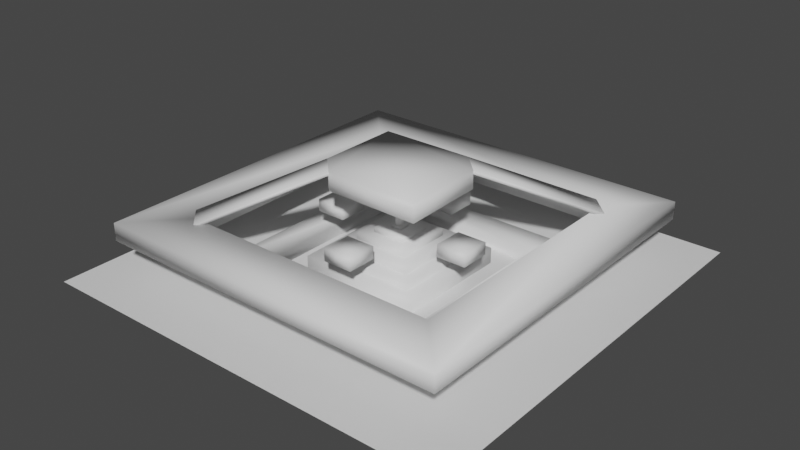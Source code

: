 # Source: PyramidRoomModel.blend  (saved by Blender 3.1.7; exported with 4.5.12 LTS)
import bpy
from mathutils import Matrix  # noqa: F401  (used for matrix-valued properties, if any)

bpy.ops.wm.read_factory_settings(use_empty=True)
scene = bpy.context.scene
scene.name = 'Scene'

# ---- collections
col_collection = bpy.data.collections.new('Collection'); scene.collection.children.link(col_collection)

# ---- materials (node trees are filled in below, after node groups)
mat_centrething = bpy.data.materials.new('CentreThing')
mat_centrething.use_transparent_shadow = False
mat_floor = bpy.data.materials.new('Floor')
mat_floor.use_transparent_shadow = False
mat_lava = bpy.data.materials.new('Lava')
mat_lava.use_transparent_shadow = False

# ---- material node trees
mat_centrething.use_nodes = True; mat_centrething.node_tree.nodes.clear()
_N = mat_centrething.node_tree.nodes; _L = mat_centrething.node_tree.links
n0 = _N.new('ShaderNodeBsdfPrincipled'); n0.name = 'Principled BSDF'; n0.location = (10, 300)
n0.distribution = 'GGX'
n0.subsurface_method = 'BURLEY'
n0.inputs[3].default_value = 1.45
n0.inputs[27].default_value = (0.0, 0.0, 0.0, 1.0)
n0.inputs[28].default_value = 1.0
n1 = _N.new('ShaderNodeOutputMaterial'); n1.name = 'Material Output'; n1.location = (300, 300)
_L.new(n0.outputs[0], n1.inputs[0])
n1.is_active_output = True
mat_floor.use_nodes = True; mat_floor.node_tree.nodes.clear()
_N = mat_floor.node_tree.nodes; _L = mat_floor.node_tree.links
n0 = _N.new('ShaderNodeBsdfPrincipled'); n0.name = 'Principled BSDF'; n0.location = (10, 300)
n0.distribution = 'GGX'
n0.subsurface_method = 'BURLEY'
n0.inputs[3].default_value = 1.45
n0.inputs[27].default_value = (0.0, 0.0, 0.0, 1.0)
n0.inputs[28].default_value = 1.0
n1 = _N.new('ShaderNodeOutputMaterial'); n1.name = 'Material Output'; n1.location = (300, 300)
_L.new(n0.outputs[0], n1.inputs[0])
n1.is_active_output = True
mat_lava.use_nodes = True; mat_lava.node_tree.nodes.clear()
_N = mat_lava.node_tree.nodes; _L = mat_lava.node_tree.links
n0 = _N.new('ShaderNodeBsdfPrincipled'); n0.name = 'Principled BSDF'; n0.location = (10, 300)
n0.distribution = 'GGX'
n0.subsurface_method = 'BURLEY'
n0.inputs[3].default_value = 1.45
n0.inputs[27].default_value = (0.0, 0.0, 0.0, 1.0)
n0.inputs[28].default_value = 1.0
n1 = _N.new('ShaderNodeOutputMaterial'); n1.name = 'Material Output'; n1.location = (300, 300)
_L.new(n0.outputs[0], n1.inputs[0])
n1.is_active_output = True

# ---- world
world_world = bpy.data.worlds.new('World'); scene.world = world_world
world_world.use_nodes = True; world_world.node_tree.nodes.clear()
_N = world_world.node_tree.nodes; _L = world_world.node_tree.links
n0 = _N.new('ShaderNodeOutputWorld'); n0.name = 'World Output'; n0.location = (300, 300)
n1 = _N.new('ShaderNodeBackground'); n1.name = 'Background'; n1.location = (10, 300)
n1.inputs[0].default_value = (0.05088, 0.05088, 0.05088, 1.0)
_L.new(n1.outputs[0], n0.inputs[0])
n0.is_active_output = True
world_world.color = (0.05088, 0.05088, 0.05088)
world_world.use_sun_shadow = False
world_world.sun_shadow_jitter_overblur = 0.0

# ---- meshes
me_mesh = bpy.data.meshes.new('Mesh')
me_mesh.from_pydata([(0.0, 1.131e-06, 25.64), (0.0, -1.131e-06, 39.52), (1.329, 1.088e-06, 25.9), (2.455, 9.656e-07, 26.65), (3.208, 7.821e-07, 27.78), (3.472, 5.656e-07, 29.11), (3.472, -5.656e-07, 36.05), (3.208, -7.821e-07, 37.38), (2.455, -9.656e-07, 38.51), (1.329, -1.088e-06, 39.26), (1.228, 0.5085, 25.9), (2.268, 0.9395, 26.65), (2.963, 1.228, 27.78), (3.208, 1.329, 29.11), (3.208, 1.329, 36.05), (2.963, 1.228, 37.38), (2.268, 0.9395, 38.51), (1.228, 0.5084, 39.26), (0.9395, 0.9395, 25.9), (1.736, 1.736, 26.65), (2.268, 2.268, 27.78), (2.455, 2.455, 29.11), (2.455, 2.455, 36.05), (2.268, 2.268, 37.38), (1.736, 1.736, 38.51), (0.9395, 0.9395, 39.26), (0.5085, 1.228, 25.9), (0.9395, 2.268, 26.65), (1.228, 2.963, 27.78), (1.329, 3.208, 29.11), (1.329, 3.208, 36.05), (1.228, 2.963, 37.38), (0.9395, 2.268, 38.51), (0.5085, 1.228, 39.26), (8.136e-17, 1.329, 25.9), (1.503e-16, 2.455, 26.65), (1.964e-16, 3.208, 27.78), (2.126e-16, 3.472, 29.11), (2.126e-16, 3.472, 36.05), (1.964e-16, 3.208, 37.38), (1.503e-16, 2.455, 38.51), (8.136e-17, 1.329, 39.26), (-0.5085, 1.228, 25.9), (-0.9395, 2.268, 26.65), (-1.228, 2.963, 27.78), (-1.329, 3.208, 29.11), (-1.329, 3.208, 36.05), (-1.228, 2.963, 37.38), (-0.9395, 2.268, 38.51), (-0.5085, 1.228, 39.26), (-0.9395, 0.9395, 25.9), (-1.736, 1.736, 26.65), (-2.268, 2.268, 27.78), (-2.455, 2.455, 29.11), (-2.455, 2.455, 36.05), (-2.268, 2.268, 37.38), (-1.736, 1.736, 38.51), (-0.9395, 0.9395, 39.26), (-1.228, 0.5085, 25.9), (-2.268, 0.9395, 26.65), (-2.963, 1.228, 27.78), (-3.208, 1.329, 29.11), (-3.208, 1.329, 36.05), (-2.963, 1.228, 37.38), (-2.268, 0.9395, 38.51), (-1.228, 0.5084, 39.26), (-1.329, 1.088e-06, 25.9), (-2.455, 9.656e-07, 26.65), (-3.208, 7.821e-07, 27.78), (-3.472, 5.656e-07, 29.11), (-3.472, -5.656e-07, 36.05), (-3.208, -7.821e-07, 37.38), (-2.455, -9.656e-07, 38.51), (-1.329, -1.088e-06, 39.26), (-1.228, -0.5084, 25.9), (-2.268, -0.9395, 26.65), (-2.963, -1.228, 27.78), (-3.208, -1.329, 29.11), (-3.208, -1.329, 36.05), (-2.963, -1.228, 37.38), (-2.268, -0.9395, 38.51), (-1.228, -0.5085, 39.26), (-0.9395, -0.9395, 25.9), (-1.736, -1.736, 26.65), (-2.268, -2.268, 27.78), (-2.455, -2.455, 29.11), (-2.455, -2.455, 36.05), (-2.268, -2.268, 37.38), (-1.736, -1.736, 38.51), (-0.9395, -0.9395, 39.26), (-0.5085, -1.228, 25.9), (-0.9395, -2.268, 26.65), (-1.228, -2.963, 27.78), (-1.329, -3.208, 29.11), (-1.329, -3.208, 36.05), (-1.228, -2.963, 37.38), (-0.9395, -2.268, 38.51), (-0.5085, -1.228, 39.26), (-2.441e-16, -1.329, 25.9), (-4.51e-16, -2.455, 26.65), (-5.892e-16, -3.208, 27.78), (-6.378e-16, -3.472, 29.11), (-6.378e-16, -3.472, 36.05), (-5.892e-16, -3.208, 37.38), (-4.51e-16, -2.455, 38.51), (-2.441e-16, -1.329, 39.26), (0.5085, -1.228, 25.9), (0.9395, -2.268, 26.65), (1.228, -2.963, 27.78), (1.329, -3.208, 29.11), (1.329, -3.208, 36.05), (1.228, -2.963, 37.38), (0.9395, -2.268, 38.51), (0.5085, -1.228, 39.26), (0.9395, -0.9395, 25.9), (1.736, -1.736, 26.65), (2.268, -2.268, 27.78), (2.455, -2.455, 29.11), (2.455, -2.455, 36.05), (2.268, -2.268, 37.38), (1.736, -1.736, 38.51), (0.9395, -0.9395, 39.26), (1.228, -0.5084, 25.9), (2.268, -0.9395, 26.65), (2.963, -1.228, 27.78), (3.208, -1.329, 29.11), (3.208, -1.329, 36.05), (2.963, -1.228, 37.38), (2.268, -0.9395, 38.51), (1.228, -0.5085, 39.26)], [], [(1, 129, 9, 17), (10, 11, 3, 2), (11, 12, 4, 3), (12, 13, 5, 4), (13, 14, 6, 5), (14, 15, 7, 6), (15, 16, 8, 7), (16, 17, 9, 8), (18, 19, 11, 10), (19, 20, 12, 11), (20, 21, 13, 12), (69, 70, 62, 61), (22, 23, 15, 14), (23, 24, 16, 15), (24, 25, 17, 16), (18, 10, 2, 0), (81, 1, 65, 73), (26, 27, 19, 18), (27, 28, 20, 19), (28, 29, 21, 20), (30, 22, 21, 29), (30, 31, 23, 22), (31, 32, 24, 23), (32, 33, 25, 24), (34, 35, 27, 26), (35, 36, 28, 27), (36, 37, 29, 28), (57, 1, 41, 49), (37, 38, 30, 29), (38, 39, 31, 30), (39, 40, 32, 31), (40, 41, 33, 32), (41, 1, 33), (42, 34, 0), (42, 43, 35, 34), (43, 44, 36, 35), (44, 45, 37, 36), (21, 22, 14, 13), (45, 46, 38, 37), (61, 62, 54, 53), (46, 47, 39, 38), (47, 48, 40, 39), (48, 49, 41, 40), (129, 1, 113, 121), (114, 106, 98, 0), (50, 51, 43, 42), (51, 52, 44, 43), (52, 53, 45, 44), (53, 54, 46, 45), (54, 55, 47, 46), (55, 56, 48, 47), (56, 57, 49, 48), (58, 59, 51, 50), (59, 60, 52, 51), (60, 61, 53, 52), (62, 63, 55, 54), (63, 64, 56, 55), (64, 65, 57, 56), (65, 1, 57), (2, 122, 114, 0), (66, 67, 59, 58), (67, 68, 60, 59), (68, 69, 61, 60), (70, 71, 63, 62), (71, 72, 64, 63), (72, 73, 65, 64), (58, 50, 42, 0), (74, 75, 67, 66), (75, 76, 68, 67), (76, 77, 69, 68), (78, 79, 71, 70), (79, 80, 72, 71), (80, 81, 73, 72), (82, 74, 0), (82, 83, 75, 74), (83, 84, 76, 75), (84, 85, 77, 76), (77, 78, 70, 69), (86, 87, 79, 78), (87, 88, 80, 79), (88, 89, 81, 80), (89, 1, 81), (34, 26, 18, 0), (90, 91, 83, 82), (91, 92, 84, 83), (92, 93, 85, 84), (93, 94, 86, 85), (94, 95, 87, 86), (95, 96, 88, 87), (96, 97, 89, 88), (74, 66, 58, 0), (98, 99, 91, 90), (99, 100, 92, 91), (100, 101, 93, 92), (102, 94, 93, 101), (5, 6, 126, 125), (102, 103, 95, 94), (103, 104, 96, 95), (104, 105, 97, 96), (105, 1, 89, 97), (106, 107, 99, 98), (107, 108, 100, 99), (108, 109, 101, 100), (109, 110, 102, 101), (85, 86, 78, 77), (110, 111, 103, 102), (111, 112, 104, 103), (112, 113, 105, 104), (113, 1, 105), (114, 115, 107, 106), (115, 116, 108, 107), (116, 117, 109, 108), (117, 118, 110, 109), (118, 119, 111, 110), (119, 120, 112, 111), (120, 121, 113, 112), (98, 90, 82, 0), (33, 1, 17, 25), (122, 123, 115, 114), (123, 124, 116, 115), (124, 125, 117, 116), (125, 126, 118, 117), (126, 127, 119, 118), (127, 128, 120, 119), (128, 129, 121, 120), (2, 3, 123, 122), (3, 4, 124, 123), (4, 5, 125, 124), (6, 7, 127, 126), (7, 8, 128, 127), (8, 9, 129, 128)])
me_mesh.polygons.foreach_set('use_smooth', [True] * 131)
_uv = me_mesh.uv_layers.new(name='UVW')
_uv.uv.foreach_set('vector', [0.3143, 0.1042, 0.3138, 0.1037, 0.314, 0.1035, 0.3143, 0.1035, 0.3058, 0.1872, 0.3065, 0.1871, 0.3065, 0.1876, 0.3058, 0.1875, 0.2994, 0.104, 0.2987, 0.1041, 0.2987, 0.1035, 0.2994, 0.1035, 0.2394, 0.1898, 0.2387, 0.1898, 0.2387, 0.1891, 0.2394, 0.1891, 0.3023, 0.3525, 0.3023, 0.3489, 0.303, 0.3489, 0.303, 0.3525, 0.2418, 0.1898, 0.2411, 0.1898, 0.2411, 0.1891, 0.2418, 0.1891, 0.2946, 0.1041, 0.2939, 0.104, 0.2939, 0.1035, 0.2946, 0.1035, 0.3077, 0.1886, 0.307, 0.1885, 0.307, 0.1882, 0.3077, 0.1881, 0.3095, 0.1036, 0.3102, 0.1035, 0.3102, 0.104, 0.3095, 0.1039, 0.271, 0.1875, 0.2717, 0.1874, 0.2717, 0.1881, 0.271, 0.188, 0.2406, 0.1898, 0.2399, 0.1898, 0.2399, 0.1891, 0.2406, 0.1891, 0.2716, 0.1622, 0.2716, 0.1658, 0.2709, 0.1658, 0.2709, 0.1622, 0.2685, 0.1663, 0.2692, 0.1663, 0.2692, 0.167, 0.2685, 0.167, 0.2693, 0.1899, 0.2686, 0.1898, 0.2686, 0.1893, 0.2693, 0.1892, 0.3042, 0.104, 0.3035, 0.1039, 0.3035, 0.1036, 0.3042, 0.1035, 0.3122, 0.1878, 0.312, 0.1878, 0.3117, 0.1876, 0.3122, 0.1871, 0.3122, 0.1883, 0.3122, 0.189, 0.3117, 0.1885, 0.312, 0.1884, 0.3029, 0.1875, 0.3022, 0.1876, 0.3022, 0.1871, 0.3029, 0.1872, 0.301, 0.1872, 0.3017, 0.1871, 0.3017, 0.1878, 0.301, 0.1877, 0.2662, 0.1893, 0.2669, 0.1892, 0.2669, 0.1899, 0.2662, 0.1899, 0.2685, 0.1622, 0.2692, 0.1622, 0.2692, 0.1658, 0.2685, 0.1658, 0.2657, 0.1899, 0.265, 0.1899, 0.265, 0.1893, 0.2657, 0.1892, 0.2986, 0.1882, 0.2993, 0.1883, 0.2993, 0.1888, 0.2986, 0.1889, 0.3101, 0.1896, 0.3094, 0.1895, 0.3094, 0.1892, 0.3101, 0.1891, 0.3023, 0.1036, 0.303, 0.1035, 0.303, 0.104, 0.3023, 0.1039, 0.2981, 0.1877, 0.2974, 0.1878, 0.2974, 0.1871, 0.2981, 0.1872, 0.2526, 0.1898, 0.2519, 0.1898, 0.2519, 0.1891, 0.2526, 0.1891, 0.2579, 0.1896, 0.2584, 0.1891, 0.2584, 0.1898, 0.2581, 0.1897, 0.3023, 0.3443, 0.3023, 0.3406, 0.303, 0.3406, 0.303, 0.3443, 0.2609, 0.1899, 0.2602, 0.1899, 0.2602, 0.1893, 0.2609, 0.1892, 0.2704, 0.1693, 0.2697, 0.1692, 0.2697, 0.1687, 0.2704, 0.1686, 0.3089, 0.1876, 0.3082, 0.1875, 0.3082, 0.1872, 0.3089, 0.1871, 0.3136, 0.1898, 0.3129, 0.1896, 0.3136, 0.1895, 0.3157, 0.189, 0.3155, 0.189, 0.3157, 0.1883, 0.3058, 0.1882, 0.3065, 0.1881, 0.3065, 0.1886, 0.3058, 0.1885, 0.2974, 0.1883, 0.2981, 0.1882, 0.2981, 0.1889, 0.2974, 0.1888, 0.237, 0.1898, 0.2363, 0.1898, 0.2363, 0.1891, 0.237, 0.1891, 0.3566, 0.3442, 0.3566, 0.3406, 0.3573, 0.3406, 0.3573, 0.3442, 0.2709, 0.1617, 0.2709, 0.158, 0.2716, 0.158, 0.2716, 0.1617, 0.3558, 0.1878, 0.3558, 0.1841, 0.3565, 0.1841, 0.3565, 0.1878, 0.2478, 0.1898, 0.2471, 0.1898, 0.2471, 0.1891, 0.2478, 0.1891, 0.2697, 0.1663, 0.2704, 0.1664, 0.2704, 0.1669, 0.2697, 0.1669, 0.3089, 0.1886, 0.3082, 0.1885, 0.3082, 0.1882, 0.3089, 0.1881, 0.3132, 0.1883, 0.3132, 0.189, 0.3127, 0.1885, 0.313, 0.1884, 0.2662, 0.1834, 0.2665, 0.1832, 0.2667, 0.1832, 0.2667, 0.1839, 0.307, 0.1892, 0.3077, 0.1891, 0.3077, 0.1896, 0.307, 0.1895, 0.301, 0.1883, 0.3017, 0.1882, 0.3017, 0.1889, 0.301, 0.1888, 0.2466, 0.1898, 0.2459, 0.1898, 0.2459, 0.1891, 0.2466, 0.1891, 0.2673, 0.1617, 0.2673, 0.158, 0.268, 0.158, 0.268, 0.1617, 0.2562, 0.1898, 0.2555, 0.1898, 0.2555, 0.1891, 0.2562, 0.1891, 0.3005, 0.1878, 0.2998, 0.1877, 0.2998, 0.1872, 0.3005, 0.1871, 0.3113, 0.104, 0.3106, 0.1039, 0.3106, 0.1036, 0.3113, 0.1035, 0.3071, 0.1036, 0.3078, 0.1035, 0.3078, 0.104, 0.3071, 0.1039, 0.3017, 0.19, 0.301, 0.19, 0.301, 0.1894, 0.3017, 0.1895, 0.259, 0.1893, 0.2597, 0.1892, 0.2597, 0.1899, 0.259, 0.1899, 0.2538, 0.1898, 0.2531, 0.1898, 0.2531, 0.1891, 0.2538, 0.1891, 0.2993, 0.19, 0.2986, 0.19, 0.2986, 0.1895, 0.2993, 0.1894, 0.3041, 0.1896, 0.3034, 0.1895, 0.3034, 0.1892, 0.3041, 0.1891, 0.3124, 0.1898, 0.3117, 0.1896, 0.3124, 0.1895, 0.3118, 0.1037, 0.3121, 0.1035, 0.3123, 0.1035, 0.3123, 0.1042, 0.3046, 0.1882, 0.3053, 0.1881, 0.3053, 0.1886, 0.3046, 0.1885, 0.2993, 0.1877, 0.2986, 0.1878, 0.2986, 0.1871, 0.2993, 0.1872, 0.2442, 0.1898, 0.2435, 0.1898, 0.2435, 0.1891, 0.2442, 0.1891, 0.2673, 0.1687, 0.268, 0.1687, 0.268, 0.1694, 0.2673, 0.1694, 0.2709, 0.1686, 0.2716, 0.1687, 0.2716, 0.1692, 0.2709, 0.1693, 0.3077, 0.1876, 0.307, 0.1875, 0.307, 0.1872, 0.3077, 0.1871, 0.3128, 0.1037, 0.3131, 0.1035, 0.3133, 0.1035, 0.3133, 0.1042, 0.3101, 0.1875, 0.3094, 0.1876, 0.3094, 0.1871, 0.3101, 0.1872, 0.2982, 0.104, 0.2975, 0.1041, 0.2975, 0.1035, 0.2982, 0.1035, 0.2638, 0.1893, 0.2645, 0.1892, 0.2645, 0.1899, 0.2638, 0.1899, 0.249, 0.1898, 0.2483, 0.1898, 0.2483, 0.1891, 0.249, 0.1891, 0.2705, 0.1899, 0.2698, 0.1898, 0.2698, 0.1893, 0.2705, 0.1892, 0.3066, 0.104, 0.3059, 0.1039, 0.3059, 0.1036, 0.3066, 0.1035, 0.3148, 0.1035, 0.3151, 0.1035, 0.3151, 0.1042, 0.3053, 0.1895, 0.3046, 0.1896, 0.3046, 0.1891, 0.3053, 0.1892, 0.3011, 0.1035, 0.3018, 0.1035, 0.3018, 0.1041, 0.3011, 0.104, 0.2495, 0.1891, 0.2502, 0.1891, 0.2502, 0.1898, 0.2495, 0.1898, 0.3573, 0.3364, 0.3573, 0.3401, 0.3566, 0.3401, 0.3566, 0.3364, 0.255, 0.1898, 0.2543, 0.1898, 0.2543, 0.1891, 0.255, 0.1891, 0.3005, 0.1889, 0.2998, 0.1888, 0.2998, 0.1883, 0.3005, 0.1882, 0.3112, 0.1886, 0.3105, 0.1885, 0.3105, 0.1882, 0.3112, 0.1881, 0.3147, 0.189, 0.315, 0.1883, 0.315, 0.189, 0.3127, 0.1873, 0.313, 0.1871, 0.3132, 0.1871, 0.3132, 0.1878, 0.3047, 0.1036, 0.3054, 0.1035, 0.3054, 0.104, 0.3047, 0.1039, 0.2958, 0.104, 0.2951, 0.1041, 0.2951, 0.1035, 0.2958, 0.1035, 0.2423, 0.1891, 0.243, 0.1891, 0.243, 0.1898, 0.2423, 0.1898, 0.2673, 0.1658, 0.2673, 0.1622, 0.268, 0.1622, 0.268, 0.1658, 0.268, 0.167, 0.2673, 0.167, 0.2673, 0.1663, 0.268, 0.1663, 0.2704, 0.1681, 0.2697, 0.1681, 0.2697, 0.1676, 0.2704, 0.1675, 0.3053, 0.1876, 0.3046, 0.1875, 0.3046, 0.1872, 0.3053, 0.1871, 0.2662, 0.1822, 0.2665, 0.182, 0.2667, 0.182, 0.2667, 0.1827, 0.3034, 0.1882, 0.3041, 0.1881, 0.3041, 0.1886, 0.3034, 0.1885, 0.2981, 0.19, 0.2974, 0.19, 0.2974, 0.1894, 0.2981, 0.1895, 0.2375, 0.1891, 0.2382, 0.1891, 0.2382, 0.1898, 0.2375, 0.1898, 0.3023, 0.3448, 0.303, 0.3448, 0.303, 0.3484, 0.3023, 0.3484, 0.2685, 0.1617, 0.2685, 0.158, 0.2692, 0.158, 0.2692, 0.1617, 0.2346, 0.1898, 0.2339, 0.1898, 0.2339, 0.1891, 0.2346, 0.1891, 0.2716, 0.1681, 0.2709, 0.1681, 0.2709, 0.1676, 0.2716, 0.1675, 0.3089, 0.1896, 0.3082, 0.1895, 0.3082, 0.1892, 0.3089, 0.1891, 0.3147, 0.1876, 0.3152, 0.1871, 0.3152, 0.1878, 0.3149, 0.1878, 0.3083, 0.1036, 0.309, 0.1035, 0.309, 0.104, 0.3083, 0.1039, 0.2999, 0.1035, 0.3006, 0.1035, 0.3006, 0.1041, 0.2999, 0.104, 0.2351, 0.1891, 0.2358, 0.1891, 0.2358, 0.1898, 0.2351, 0.1898, 0.2697, 0.1617, 0.2697, 0.158, 0.2704, 0.158, 0.2704, 0.1617, 0.3562, 0.2096, 0.3562, 0.206, 0.3569, 0.206, 0.3569, 0.2096, 0.2574, 0.1898, 0.2567, 0.1898, 0.2567, 0.1891, 0.2574, 0.1891, 0.2709, 0.1663, 0.2716, 0.1664, 0.2716, 0.1669, 0.2709, 0.1669, 0.3065, 0.1896, 0.3058, 0.1895, 0.3058, 0.1892, 0.3065, 0.1891, 0.3148, 0.1898, 0.3141, 0.1896, 0.3148, 0.1895, 0.3029, 0.1895, 0.3022, 0.1896, 0.3022, 0.1891, 0.3029, 0.1892, 0.2717, 0.1898, 0.271, 0.1899, 0.271, 0.1892, 0.2717, 0.1893, 0.2454, 0.1898, 0.2447, 0.1898, 0.2447, 0.1891, 0.2454, 0.1891, 0.2697, 0.1658, 0.2697, 0.1622, 0.2704, 0.1622, 0.2704, 0.1658, 0.2673, 0.1675, 0.268, 0.1675, 0.268, 0.1682, 0.2673, 0.1682, 0.2685, 0.1686, 0.2692, 0.1687, 0.2692, 0.1692, 0.2685, 0.1693, 0.3112, 0.1876, 0.3105, 0.1875, 0.3105, 0.1872, 0.3112, 0.1871, 0.3137, 0.1873, 0.3139, 0.1871, 0.3142, 0.1871, 0.3142, 0.1878, 0.3142, 0.1883, 0.3142, 0.189, 0.3137, 0.1885, 0.3139, 0.1884, 0.3029, 0.1885, 0.3022, 0.1886, 0.3022, 0.1881, 0.3029, 0.1882, 0.2998, 0.1895, 0.3005, 0.1894, 0.3005, 0.19, 0.2998, 0.19, 0.2621, 0.1899, 0.2614, 0.1899, 0.2614, 0.1892, 0.2621, 0.1893, 0.3023, 0.3566, 0.3023, 0.353, 0.303, 0.353, 0.303, 0.3566, 0.2681, 0.1899, 0.2674, 0.1899, 0.2674, 0.1893, 0.2681, 0.1892, 0.2685, 0.1675, 0.2692, 0.1676, 0.2692, 0.1681, 0.2685, 0.1681, 0.3101, 0.1886, 0.3094, 0.1885, 0.3094, 0.1882, 0.3101, 0.1881, 0.3034, 0.1872, 0.3041, 0.1871, 0.3041, 0.1876, 0.3034, 0.1875, 0.297, 0.104, 0.2963, 0.1041, 0.2963, 0.1035, 0.297, 0.1035, 0.2514, 0.1898, 0.2507, 0.1898, 0.2507, 0.1891, 0.2514, 0.1891, 0.2633, 0.1899, 0.2626, 0.1899, 0.2626, 0.1893, 0.2633, 0.1892, 0.2698, 0.1874, 0.2705, 0.1875, 0.2705, 0.188, 0.2698, 0.1881, 0.3112, 0.1896, 0.3105, 0.1895, 0.3105, 0.1892, 0.3112, 0.1891])
me_mesh.materials.append(mat_centrething)
me_mesh.use_remesh_fix_poles = True
me_mesh.use_remesh_preserve_attributes = False
me_mesh.use_mirror_vertex_groups = False
me_mesh.update()
me_mesh.normals_split_custom_set([tuple(v) for v in zip(*[iter([8.366e-07, 0.0, 1.0, 0.3531, -0.1463, 0.9241, 0.3822, -9.323e-07, 0.9241, 0.3531, 0.1463, 0.9241, 0.3531, 0.1463, -0.9241, 0.6528, 0.2704, -0.7076, 0.7066, 1.712e-07, -0.7076, 0.3822, 6.657e-07, -0.9241, 0.6528, 0.2704, -0.7076, 0.8534, 0.3535, -0.3832, 0.9237, 3.406e-08, -0.3832, 0.7066, 1.712e-07, -0.7076, 0.8534, 0.3535, -0.3832, 0.9194, 0.3808, -0.098, 0.9952, -3.424e-08, -0.098, 0.9237, 3.406e-08, -0.3832, 0.9194, 0.3808, -0.098, 0.9194, 0.3808, 0.09795, 0.9952, -1.403e-07, 0.098, 0.9952, -3.424e-08, -0.098, 0.9194, 0.3808, 0.09795, 0.8534, 0.3535, 0.3832, 0.9237, -9.236e-07, 0.3832, 0.9952, -1.403e-07, 0.098, 0.8534, 0.3535, 0.3832, 0.6528, 0.2704, 0.7076, 0.7066, -1.628e-06, 0.7076, 0.9237, -9.236e-07, 0.3832, 0.6528, 0.2704, 0.7076, 0.3531, 0.1463, 0.9241, 0.3822, -9.323e-07, 0.9241, 0.7066, -1.628e-06, 0.7076, 0.2703, 0.2703, -0.9241, 0.4996, 0.4996, -0.7076, 0.6528, 0.2704, -0.7076, 0.3531, 0.1463, -0.9241, 0.4996, 0.4996, -0.7076, 0.6531, 0.6531, -0.3832, 0.8534, 0.3535, -0.3832, 0.6528, 0.2704, -0.7076, 0.6531, 0.6531, -0.3832, 0.7037, 0.7037, -0.09805, 0.9194, 0.3808, -0.098, 0.8534, 0.3535, -0.3832, -0.9952, -1.498e-07, -0.098, -0.9952, 5.601e-08, 0.098, -0.9194, 0.3808, 0.09789, -0.9194, 0.3808, -0.098, 0.7037, 0.7037, 0.098, 0.6531, 0.6531, 0.3832, 0.8534, 0.3535, 0.3832, 0.9194, 0.3808, 0.09795, 0.6531, 0.6531, 0.3832, 0.4996, 0.4996, 0.7076, 0.6528, 0.2704, 0.7076, 0.8534, 0.3535, 0.3832, 0.4996, 0.4996, 0.7076, 0.2702, 0.2702, 0.9241, 0.3531, 0.1463, 0.9241, 0.6528, 0.2704, 0.7076, 0.2703, 0.2703, -0.9241, 0.3531, 0.1463, -0.9241, 0.3822, 6.657e-07, -0.9241, 9.976e-07, -5.355e-07, -1.0, -0.3531, -0.1463, 0.9241, 8.366e-07, 0.0, 1.0, -0.3531, 0.1463, 0.9241, -0.3822, -3.433e-06, 0.9241, 0.1463, 0.3531, -0.9241, 0.2704, 0.6528, -0.7076, 0.4996, 0.4996, -0.7076, 0.2703, 0.2703, -0.9241, 0.2704, 0.6528, -0.7076, 0.3535, 0.8534, -0.3832, 0.6531, 0.6531, -0.3832, 0.4996, 0.4996, -0.7076, 0.3535, 0.8534, -0.3832, 0.3808, 0.9194, -0.09805, 0.7037, 0.7037, -0.09805, 0.6531, 0.6531, -0.3832, 0.3808, 0.9194, 0.09789, 0.7037, 0.7037, 0.098, 0.7037, 0.7037, -0.09805, 0.3808, 0.9194, -0.09805, 0.3808, 0.9194, 0.09789, 0.3535, 0.8534, 0.3832, 0.6531, 0.6531, 0.3832, 0.7037, 0.7037, 0.098, 0.3535, 0.8534, 0.3832, 0.2704, 0.6528, 0.7076, 0.4996, 0.4996, 0.7076, 0.6531, 0.6531, 0.3832, 0.2704, 0.6528, 0.7076, 0.1463, 0.3531, 0.9241, 0.2702, 0.2702, 0.9241, 0.4996, 0.4996, 0.7076, 5.972e-06, 0.3822, -0.9241, 1.057e-06, 0.7066, -0.7076, 0.2704, 0.6528, -0.7076, 0.1463, 0.3531, -0.9241, 1.057e-06, 0.7066, -0.7076, 1.465e-07, 0.9237, -0.3832, 0.3535, 0.8534, -0.3832, 0.2704, 0.6528, -0.7076, 1.465e-07, 0.9237, -0.3832, 1.43e-08, 0.9952, -0.09805, 0.3808, 0.9194, -0.09805, 0.3535, 0.8534, -0.3832, -0.2703, 0.2703, 0.9241, 8.366e-07, 0.0, 1.0, -7.431e-06, 0.3822, 0.9241, -0.1463, 0.3531, 0.9241, 1.43e-08, 0.9952, -0.09805, -5.718e-08, 0.9952, 0.098, 0.3808, 0.9194, 0.09789, 0.3808, 0.9194, -0.09805, -5.718e-08, 0.9952, 0.098, 7.579e-08, 0.9237, 0.3832, 0.3535, 0.8534, 0.3832, 0.3808, 0.9194, 0.09789, 7.579e-08, 0.9237, 0.3832, 6.161e-07, 0.7066, 0.7076, 0.2704, 0.6528, 0.7076, 0.3535, 0.8534, 0.3832, 6.161e-07, 0.7066, 0.7076, -7.431e-06, 0.3822, 0.9241, 0.1463, 0.3531, 0.9241, 0.2704, 0.6528, 0.7076, -7.431e-06, 0.3822, 0.9241, 8.366e-07, 0.0, 1.0, 0.1463, 0.3531, 0.9241, -0.1463, 0.3531, -0.9241, 5.972e-06, 0.3822, -0.9241, 9.976e-07, -5.355e-07, -1.0, -0.1463, 0.3531, -0.9241, -0.2704, 0.6528, -0.7076, 1.057e-06, 0.7066, -0.7076, 5.972e-06, 0.3822, -0.9241, -0.2704, 0.6528, -0.7076, -0.3535, 0.8534, -0.3832, 1.465e-07, 0.9237, -0.3832, 1.057e-06, 0.7066, -0.7076, -0.3535, 0.8534, -0.3832, -0.3808, 0.9194, -0.09789, 1.43e-08, 0.9952, -0.09805, 1.465e-07, 0.9237, -0.3832, 0.7037, 0.7037, -0.09805, 0.7037, 0.7037, 0.098, 0.9194, 0.3808, 0.09795, 0.9194, 0.3808, -0.098, -0.3808, 0.9194, -0.09789, -0.3808, 0.9194, 0.098, -5.718e-08, 0.9952, 0.098, 1.43e-08, 0.9952, -0.09805, -0.9194, 0.3808, -0.098, -0.9194, 0.3808, 0.09789, -0.7037, 0.7037, 0.09789, -0.7037, 0.7037, -0.0981, -0.3808, 0.9194, 0.098, -0.3535, 0.8534, 0.3832, 7.579e-08, 0.9237, 0.3832, -5.718e-08, 0.9952, 0.098, -0.3535, 0.8534, 0.3832, -0.2704, 0.6528, 0.7076, 6.161e-07, 0.7066, 0.7076, 7.579e-08, 0.9237, 0.3832, -0.2704, 0.6528, 0.7076, -0.1463, 0.3531, 0.9241, -7.431e-06, 0.3822, 0.9241, 6.161e-07, 0.7066, 0.7076, 0.3531, -0.1463, 0.9241, 8.366e-07, 0.0, 1.0, 0.1463, -0.3531, 0.9241, 0.2702, -0.2702, 0.9241, 0.2703, -0.2703, -0.9241, 0.1463, -0.3531, -0.9241, -5.482e-07, -0.3822, -0.9241, 9.976e-07, -5.355e-07, -1.0, -0.2702, 0.2702, -0.9241, -0.4996, 0.4996, -0.7076, -0.2704, 0.6528, -0.7076, -0.1463, 0.3531, -0.9241, -0.4996, 0.4996, -0.7076, -0.6531, 0.6531, -0.3832, -0.3535, 0.8534, -0.3832, -0.2704, 0.6528, -0.7076, -0.6531, 0.6531, -0.3832, -0.7037, 0.7037, -0.0981, -0.3808, 0.9194, -0.09789, -0.3535, 0.8534, -0.3832, -0.7037, 0.7037, -0.0981, -0.7037, 0.7037, 0.09789, -0.3808, 0.9194, 0.098, -0.3808, 0.9194, -0.09789, -0.7037, 0.7037, 0.09789, -0.6531, 0.6531, 0.3832, -0.3535, 0.8534, 0.3832, -0.3808, 0.9194, 0.098, -0.6531, 0.6531, 0.3832, -0.4996, 0.4996, 0.7076, -0.2704, 0.6528, 0.7076, -0.3535, 0.8534, 0.3832, -0.4996, 0.4996, 0.7076, -0.2703, 0.2703, 0.9241, -0.1463, 0.3531, 0.9241, -0.2704, 0.6528, 0.7076, -0.3531, 0.1463, -0.9241, -0.6528, 0.2704, -0.7076, -0.4996, 0.4996, -0.7076, -0.2702, 0.2702, -0.9241, -0.6528, 0.2704, -0.7076, -0.8534, 0.3535, -0.3832, -0.6531, 0.6531, -0.3832, -0.4996, 0.4996, -0.7076, -0.8534, 0.3535, -0.3832, -0.9194, 0.3808, -0.098, -0.7037, 0.7037, -0.0981, -0.6531, 0.6531, -0.3832, -0.9194, 0.3808, 0.09789, -0.8534, 0.3535, 0.3832, -0.6531, 0.6531, 0.3832, -0.7037, 0.7037, 0.09789, -0.8534, 0.3535, 0.3832, -0.6528, 0.2704, 0.7076, -0.4996, 0.4996, 0.7076, -0.6531, 0.6531, 0.3832, -0.6528, 0.2704, 0.7076, -0.3531, 0.1463, 0.9241, -0.2703, 0.2703, 0.9241, -0.4996, 0.4996, 0.7076, -0.3531, 0.1463, 0.9241, 8.366e-07, 0.0, 1.0, -0.2703, 0.2703, 0.9241, 0.3822, 6.657e-07, -0.9241, 0.3531, -0.1463, -0.9241, 0.2703, -0.2703, -0.9241, 9.976e-07, -5.355e-07, -1.0, -0.3822, -2.174e-06, -0.9241, -0.7066, 6.682e-07, -0.7076, -0.6528, 0.2704, -0.7076, -0.3531, 0.1463, -0.9241, -0.7066, 6.682e-07, -0.7076, -0.9237, 1.799e-07, -0.3832, -0.8534, 0.3535, -0.3832, -0.6528, 0.2704, -0.7076, -0.9237, 1.799e-07, -0.3832, -0.9952, -1.498e-07, -0.098, -0.9194, 0.3808, -0.098, -0.8534, 0.3535, -0.3832, -0.9952, 5.601e-08, 0.098, -0.9237, 2.487e-07, 0.3832, -0.8534, 0.3535, 0.3832, -0.9194, 0.3808, 0.09789, -0.9237, 2.487e-07, 0.3832, -0.7066, 6.966e-07, 0.7076, -0.6528, 0.2704, 0.7076, -0.8534, 0.3535, 0.3832, -0.7066, 6.966e-07, 0.7076, -0.3822, -3.433e-06, 0.9241, -0.3531, 0.1463, 0.9241, -0.6528, 0.2704, 0.7076, -0.3531, 0.1463, -0.9241, -0.2702, 0.2702, -0.9241, -0.1463, 0.3531, -0.9241, 9.976e-07, -5.355e-07, -1.0, -0.3531, -0.1463, -0.9241, -0.6528, -0.2704, -0.7076, -0.7066, 6.682e-07, -0.7076, -0.3822, -2.174e-06, -0.9241, -0.6528, -0.2704, -0.7076, -0.8534, -0.3535, -0.3832, -0.9237, 1.799e-07, -0.3832, -0.7066, 6.682e-07, -0.7076, -0.8534, -0.3535, -0.3832, -0.9194, -0.3808, -0.09795, -0.9952, -1.498e-07, -0.098, -0.9237, 1.799e-07, -0.3832, -0.9194, -0.3808, 0.09789, -0.8534, -0.3535, 0.3832, -0.9237, 2.487e-07, 0.3832, -0.9952, 5.601e-08, 0.098, -0.8534, -0.3535, 0.3832, -0.6528, -0.2704, 0.7076, -0.7066, 6.966e-07, 0.7076, -0.9237, 2.487e-07, 0.3832, -0.6528, -0.2704, 0.7076, -0.3531, -0.1463, 0.9241, -0.3822, -3.433e-06, 0.9241, -0.7066, 6.966e-07, 0.7076, -0.2703, -0.2703, -0.9241, -0.3531, -0.1463, -0.9241, 9.976e-07, -5.355e-07, -1.0, -0.2703, -0.2703, -0.9241, -0.4996, -0.4996, -0.7076, -0.6528, -0.2704, -0.7076, -0.3531, -0.1463, -0.9241, -0.4996, -0.4996, -0.7076, -0.6531, -0.6531, -0.3832, -0.8534, -0.3535, -0.3832, -0.6528, -0.2704, -0.7076, -0.6531, -0.6531, -0.3832, -0.7037, -0.7037, -0.09795, -0.9194, -0.3808, -0.09795, -0.8534, -0.3535, -0.3832, -0.9194, -0.3808, -0.09795, -0.9194, -0.3808, 0.09789, -0.9952, 5.601e-08, 0.098, -0.9952, -1.498e-07, -0.098, -0.7037, -0.7037, 0.09805, -0.6531, -0.6531, 0.3832, -0.8534, -0.3535, 0.3832, -0.9194, -0.3808, 0.09789, -0.6531, -0.6531, 0.3832, -0.4996, -0.4996, 0.7076, -0.6528, -0.2704, 0.7076, -0.8534, -0.3535, 0.3832, -0.4996, -0.4996, 0.7076, -0.2703, -0.2703, 0.9241, -0.3531, -0.1463, 0.9241, -0.6528, -0.2704, 0.7076, -0.2703, -0.2703, 0.9241, 8.366e-07, 0.0, 1.0, -0.3531, -0.1463, 0.9241, 5.972e-06, 0.3822, -0.9241, 0.1463, 0.3531, -0.9241, 0.2703, 0.2703, -0.9241, 9.976e-07, -5.355e-07, -1.0, -0.1463, -0.3531, -0.9241, -0.2704, -0.6528, -0.7076, -0.4996, -0.4996, -0.7076, -0.2703, -0.2703, -0.9241, -0.2704, -0.6528, -0.7076, -0.3535, -0.8534, -0.3832, -0.6531, -0.6531, -0.3832, -0.4996, -0.4996, -0.7076, -0.3535, -0.8534, -0.3832, -0.3808, -0.9194, -0.09795, -0.7037, -0.7037, -0.09795, -0.6531, -0.6531, -0.3832, -0.3808, -0.9194, -0.09795, -0.3808, -0.9194, 0.09789, -0.7037, -0.7037, 0.09805, -0.7037, -0.7037, -0.09795, -0.3808, -0.9194, 0.09789, -0.3535, -0.8534, 0.3832, -0.6531, -0.6531, 0.3832, -0.7037, -0.7037, 0.09805, -0.3535, -0.8534, 0.3832, -0.2704, -0.6528, 0.7076, -0.4996, -0.4996, 0.7076, -0.6531, -0.6531, 0.3832, -0.2704, -0.6528, 0.7076, -0.1463, -0.3531, 0.9241, -0.2703, -0.2703, 0.9241, -0.4996, -0.4996, 0.7076, -0.3531, -0.1463, -0.9241, -0.3822, -2.174e-06, -0.9241, -0.3531, 0.1463, -0.9241, 9.976e-07, -5.355e-07, -1.0, -5.482e-07, -0.3822, -0.9241, -1.405e-06, -0.7066, -0.7076, -0.2704, -0.6528, -0.7076, -0.1463, -0.3531, -0.9241, -1.405e-06, -0.7066, -0.7076, -5.178e-07, -0.9237, -0.3832, -0.3535, -0.8534, -0.3832, -0.2704, -0.6528, -0.7076, -5.178e-07, -0.9237, -0.3832, -6.038e-08, -0.9952, -0.098, -0.3808, -0.9194, -0.09795, -0.3535, -0.8534, -0.3832, -6.394e-08, -0.9952, 0.09805, -0.3808, -0.9194, 0.09789, -0.3808, -0.9194, -0.09795, -6.038e-08, -0.9952, -0.098, 0.9952, -3.424e-08, -0.098, 0.9952, -1.403e-07, 0.098, 0.9194, -0.3808, 0.09789, 0.9194, -0.3808, -0.098, -6.394e-08, -0.9952, 0.09805, -2.122e-07, -0.9237, 0.3832, -0.3535, -0.8534, 0.3832, -0.3808, -0.9194, 0.09789, -2.122e-07, -0.9237, 0.3832, -6.112e-07, -0.7066, 0.7076, -0.2704, -0.6528, 0.7076, -0.3535, -0.8534, 0.3832, -6.112e-07, -0.7066, 0.7076, -9.008e-06, -0.3822, 0.9241, -0.1463, -0.3531, 0.9241, -0.2704, -0.6528, 0.7076, -9.008e-06, -0.3822, 0.9241, 8.366e-07, 0.0, 1.0, -0.2703, -0.2703, 0.9241, -0.1463, -0.3531, 0.9241, 0.1463, -0.3531, -0.9241, 0.2704, -0.6528, -0.7076, -1.405e-06, -0.7066, -0.7076, -5.482e-07, -0.3822, -0.9241, 0.2704, -0.6528, -0.7076, 0.3535, -0.8534, -0.3832, -5.178e-07, -0.9237, -0.3832, -1.405e-06, -0.7066, -0.7076, 0.3535, -0.8534, -0.3832, 0.3808, -0.9194, -0.09789, -6.038e-08, -0.9952, -0.098, -5.178e-07, -0.9237, -0.3832, 0.3808, -0.9194, -0.09789, 0.3808, -0.9194, 0.09805, -6.394e-08, -0.9952, 0.09805, -6.038e-08, -0.9952, -0.098, -0.7037, -0.7037, -0.09795, -0.7037, -0.7037, 0.09805, -0.9194, -0.3808, 0.09789, -0.9194, -0.3808, -0.09795, 0.3808, -0.9194, 0.09805, 0.3535, -0.8534, 0.3832, -2.122e-07, -0.9237, 0.3832, -6.394e-08, -0.9952, 0.09805, 0.3535, -0.8534, 0.3832, 0.2704, -0.6528, 0.7076, -6.112e-07, -0.7066, 0.7076, -2.122e-07, -0.9237, 0.3832, 0.2704, -0.6528, 0.7076, 0.1463, -0.3531, 0.9241, -9.008e-06, -0.3822, 0.9241, -6.112e-07, -0.7066, 0.7076, 0.1463, -0.3531, 0.9241, 8.366e-07, 0.0, 1.0, -9.008e-06, -0.3822, 0.9241, 0.2703, -0.2703, -0.9241, 0.4996, -0.4996, -0.7076, 0.2704, -0.6528, -0.7076, 0.1463, -0.3531, -0.9241, 0.4996, -0.4996, -0.7076, 0.6531, -0.6531, -0.3832, 0.3535, -0.8534, -0.3832, 0.2704, -0.6528, -0.7076, 0.6531, -0.6531, -0.3832, 0.7037, -0.7037, -0.098, 0.3808, -0.9194, -0.09789, 0.3535, -0.8534, -0.3832, 0.7037, -0.7037, -0.098, 0.7037, -0.7037, 0.09805, 0.3808, -0.9194, 0.09805, 0.3808, -0.9194, -0.09789, 0.7037, -0.7037, 0.09805, 0.6531, -0.6531, 0.3832, 0.3535, -0.8534, 0.3832, 0.3808, -0.9194, 0.09805, 0.6531, -0.6531, 0.3832, 0.4996, -0.4996, 0.7076, 0.2704, -0.6528, 0.7076, 0.3535, -0.8534, 0.3832, 0.4996, -0.4996, 0.7076, 0.2702, -0.2702, 0.9241, 0.1463, -0.3531, 0.9241, 0.2704, -0.6528, 0.7076, -5.482e-07, -0.3822, -0.9241, -0.1463, -0.3531, -0.9241, -0.2703, -0.2703, -0.9241, 9.976e-07, -5.355e-07, -1.0, 0.1463, 0.3531, 0.9241, 8.366e-07, 0.0, 1.0, 0.3531, 0.1463, 0.9241, 0.2702, 0.2702, 0.9241, 0.3531, -0.1463, -0.9241, 0.6528, -0.2704, -0.7076, 0.4996, -0.4996, -0.7076, 0.2703, -0.2703, -0.9241, 0.6528, -0.2704, -0.7076, 0.8534, -0.3535, -0.3832, 0.6531, -0.6531, -0.3832, 0.4996, -0.4996, -0.7076, 0.8534, -0.3535, -0.3832, 0.9194, -0.3808, -0.098, 0.7037, -0.7037, -0.098, 0.6531, -0.6531, -0.3832, 0.9194, -0.3808, -0.098, 0.9194, -0.3808, 0.09789, 0.7037, -0.7037, 0.09805, 0.7037, -0.7037, -0.098, 0.9194, -0.3808, 0.09789, 0.8534, -0.3535, 0.3832, 0.6531, -0.6531, 0.3832, 0.7037, -0.7037, 0.09805, 0.8534, -0.3535, 0.3832, 0.6528, -0.2704, 0.7076, 0.4996, -0.4996, 0.7076, 0.6531, -0.6531, 0.3832, 0.6528, -0.2704, 0.7076, 0.3531, -0.1463, 0.9241, 0.2702, -0.2702, 0.9241, 0.4996, -0.4996, 0.7076, 0.3822, 6.657e-07, -0.9241, 0.7066, 1.712e-07, -0.7076, 0.6528, -0.2704, -0.7076, 0.3531, -0.1463, -0.9241, 0.7066, 1.712e-07, -0.7076, 0.9237, 3.406e-08, -0.3832, 0.8534, -0.3535, -0.3832, 0.6528, -0.2704, -0.7076, 0.9237, 3.406e-08, -0.3832, 0.9952, -3.424e-08, -0.098, 0.9194, -0.3808, -0.098, 0.8534, -0.3535, -0.3832, 0.9952, -1.403e-07, 0.098, 0.9237, -9.236e-07, 0.3832, 0.8534, -0.3535, 0.3832, 0.9194, -0.3808, 0.09789, 0.9237, -9.236e-07, 0.3832, 0.7066, -1.628e-06, 0.7076, 0.6528, -0.2704, 0.7076, 0.8534, -0.3535, 0.3832, 0.7066, -1.628e-06, 0.7076, 0.3822, -9.323e-07, 0.9241, 0.3531, -0.1463, 0.9241, 0.6528, -0.2704, 0.7076])] * 3)])
me_mesh_001 = bpy.data.meshes.new('Mesh.001')
me_mesh_001.from_pydata([(28.24, 43.53, 73.3), (29.51, 44.8, 75.67), (45.94, 25.84, 73.3), (47.2, 27.1, 75.67), (118.4, 94.83, 34.92), (119.7, 96.09, 37.29), (100.7, 112.5, 34.92), (102.0, 113.8, 37.29)], [], [(2, 3, 1, 0), (4, 5, 3, 2), (6, 7, 5, 4), (0, 1, 7, 6), (3, 5, 7, 1), (4, 2, 0, 6)])
me_mesh_001.polygons.foreach_set('use_smooth', [True] * 6)
_uv = me_mesh_001.uv_layers.new(name='UVW')
_uv.uv.foreach_set('vector', [0.1084, 0.3487, 0.1099, 0.3487, 0.1099, 0.3611, 0.1084, 0.3611, 0.3865, 0.1592, 0.3879, 0.1588, 0.3879, 0.2121, 0.3865, 0.2125, 0.1065, 0.3487, 0.1079, 0.3487, 0.1079, 0.3611, 0.1065, 0.3611, 0.3879, 0.1583, 0.3865, 0.1579, 0.3865, 0.1047, 0.3879, 0.1051, 0.2182, 0.3939, 0.2182, 0.3406, 0.2306, 0.3409, 0.2306, 0.3942, 0.2311, 0.3942, 0.2311, 0.3409, 0.2435, 0.3406, 0.2435, 0.3939])
me_mesh_001.materials.append(mat_floor)
me_mesh_001.use_remesh_fix_poles = True
me_mesh_001.use_remesh_preserve_attributes = False
me_mesh_001.use_mirror_vertex_groups = False
me_mesh_001.update()
me_mesh_001.normals_split_custom_set([tuple(v) for v in zip(*[iter([-0.1707, -0.959, -0.2265, 0.2528, -0.5748, 0.7783, -0.5785, 0.2725, 0.7689, -0.9611, -0.154, -0.2293, 0.5785, -0.2725, -0.7689, 0.9611, 0.154, 0.2293, 0.2528, -0.5748, 0.7783, -0.1707, -0.959, -0.2265, -0.2528, 0.5748, -0.7783, 0.1707, 0.959, 0.2265, 0.9611, 0.154, 0.2293, 0.5785, -0.2725, -0.7689, -0.9611, -0.154, -0.2293, -0.5785, 0.2725, 0.7689, 0.1707, 0.959, 0.2265, -0.2528, 0.5748, -0.7783, 0.2528, -0.5748, 0.7783, 0.9611, 0.154, 0.2293, 0.1707, 0.959, 0.2265, -0.5785, 0.2725, 0.7689, 0.5785, -0.2725, -0.7689, -0.1707, -0.959, -0.2265, -0.9611, -0.154, -0.2293, -0.2528, 0.5748, -0.7783])] * 3)])
me_mesh_002 = bpy.data.meshes.new('Mesh.002')
me_mesh_002.from_pydata([(-126.0, -101.1, 31.23), (-127.4, -102.5, 33.45), (-108.3, -118.8, 31.23), (-109.7, -120.2, 33.45), (-30.62, -41.36, 73.53), (-32.02, -42.75, 75.75), (-48.32, -23.67, 73.53), (-49.71, -25.06, 75.75)], [], [(2, 3, 1, 0), (4, 5, 3, 2), (6, 7, 5, 4), (0, 1, 7, 6), (3, 5, 7, 1), (4, 2, 0, 6)])
me_mesh_002.polygons.foreach_set('use_smooth', [True] * 6)
_uv = me_mesh_002.uv_layers.new(name='UVW')
_uv.uv.foreach_set('vector', [0.3651, 0.3237, 0.3637, 0.3237, 0.3637, 0.3113, 0.3651, 0.3113, 0.386, 0.2228, 0.3846, 0.2223, 0.3846, 0.164, 0.386, 0.1645, 0.3637, 0.3242, 0.3651, 0.3242, 0.3651, 0.3366, 0.3637, 0.3366, 0.3846, 0.1052, 0.386, 0.1047, 0.386, 0.163, 0.3846, 0.1635, 0.389, 0.2381, 0.389, 0.2964, 0.3766, 0.2964, 0.3766, 0.2381, 0.3766, 0.3552, 0.3766, 0.2969, 0.389, 0.2969, 0.389, 0.3552])
me_mesh_002.materials.append(mat_floor)
me_mesh_002.use_remesh_fix_poles = True
me_mesh_002.use_remesh_preserve_attributes = False
me_mesh_002.use_mirror_vertex_groups = False
me_mesh_002.update()
me_mesh_002.normals_split_custom_set([tuple(v) for v in zip(*[iter([0.2883, -0.5572, -0.7788, -0.1728, -0.9653, 0.1959, -0.9654, -0.1716, 0.1961, -0.5575, 0.2898, -0.778, 0.9654, 0.1716, -0.1961, 0.5575, -0.2898, 0.778, -0.1728, -0.9653, 0.1959, 0.2883, -0.5572, -0.7788, 0.1728, 0.9653, -0.1959, -0.2883, 0.5572, 0.7788, 0.5575, -0.2898, 0.778, 0.9654, 0.1716, -0.1961, -0.5575, 0.2898, -0.778, -0.9654, -0.1716, 0.1961, -0.2883, 0.5572, 0.7788, 0.1728, 0.9653, -0.1959, -0.1728, -0.9653, 0.1959, 0.5575, -0.2898, 0.778, -0.2883, 0.5572, 0.7788, -0.9654, -0.1716, 0.1961, 0.9654, 0.1716, -0.1961, 0.2883, -0.5572, -0.7788, -0.5575, 0.2898, -0.778, 0.1728, 0.9653, -0.1959])] * 3)])
me_mesh_003 = bpy.data.meshes.new('Mesh.003')
me_mesh_003.from_pydata([(-13.31, -69.23, 19.85), (-13.31, -69.23, 30.35), (11.71, -69.23, 19.85), (11.71, -69.23, 30.35), (11.71, -44.01, 19.85), (11.71, -44.01, 30.35), (-13.31, -44.01, 19.85), (-13.31, -44.01, 30.35)], [], [(2, 3, 1, 0), (4, 5, 3, 2), (6, 7, 5, 4), (0, 1, 7, 6), (3, 5, 7, 1), (4, 2, 0, 6)])
me_mesh_003.polygons.foreach_set('use_smooth', [True] * 6)
_uv = me_mesh_003.uv_layers.new(name='UVW')
_uv.uv.foreach_set('vector', [0.3618, 0.3646, 0.3618, 0.3702, 0.3485, 0.3702, 0.3485, 0.3646, 0.1097, 0.3757, 0.1041, 0.3757, 0.1041, 0.3624, 0.1097, 0.3624, 0.08002, 0.3645, 0.08002, 0.37, 0.0668, 0.37, 0.0668, 0.3645, 0.05471, 0.3584, 0.06026, 0.3584, 0.06026, 0.3717, 0.05471, 0.3717, 0.05351, 0.3571, 0.05351, 0.3704, 0.04028, 0.3704, 0.04028, 0.3571, 0.2032, 0.3553, 0.2165, 0.3553, 0.2165, 0.3685, 0.2032, 0.3685])
me_mesh_003.materials.append(mat_floor)
me_mesh_003.use_remesh_fix_poles = True
me_mesh_003.use_remesh_preserve_attributes = False
me_mesh_003.use_mirror_vertex_groups = False
me_mesh_003.update()
me_mesh_003.normals_split_custom_set([tuple(v) for v in zip(*[iter([0.5774, -0.5773, -0.5774, 0.5774, -0.5774, 0.5773, -0.5774, -0.5774, 0.5773, -0.5774, -0.5773, -0.5774, 0.5774, 0.5774, -0.5773, 0.5774, 0.5773, 0.5774, 0.5774, -0.5774, 0.5773, 0.5774, -0.5773, -0.5774, -0.5774, 0.5774, -0.5773, -0.5774, 0.5773, 0.5774, 0.5774, 0.5773, 0.5774, 0.5774, 0.5774, -0.5773, -0.5774, -0.5773, -0.5774, -0.5774, -0.5774, 0.5773, -0.5774, 0.5773, 0.5774, -0.5774, 0.5774, -0.5773, 0.5774, -0.5774, 0.5773, 0.5774, 0.5773, 0.5774, -0.5774, 0.5773, 0.5774, -0.5774, -0.5774, 0.5773, 0.5774, 0.5774, -0.5773, 0.5774, -0.5773, -0.5774, -0.5774, -0.5773, -0.5774, -0.5774, 0.5774, -0.5773])] * 3)])
me_mesh_004 = bpy.data.meshes.new('Mesh.004')
me_mesh_004.from_pydata([(-13.31, 48.3, 19.85), (-13.31, 48.3, 30.35), (11.71, 48.3, 19.85), (11.71, 48.3, 30.35), (11.71, 73.51, 19.85), (11.71, 73.51, 30.35), (-13.31, 73.51, 19.85), (-13.31, 73.51, 30.35)], [], [(2, 3, 1, 0), (4, 5, 3, 2), (6, 7, 5, 4), (0, 1, 7, 6), (3, 5, 7, 1), (4, 2, 0, 6)])
me_mesh_004.polygons.foreach_set('use_smooth', [True] * 6)
_uv = me_mesh_004.uv_layers.new(name='UVW')
_uv.uv.foreach_set('vector', [0.1384, 0.3651, 0.1384, 0.3706, 0.1252, 0.3706, 0.1252, 0.3651, 0.08013, 0.3584, 0.08013, 0.364, 0.0668, 0.364, 0.0668, 0.3584, 0.3695, 0.2123, 0.3695, 0.2179, 0.3562, 0.2179, 0.3562, 0.2123, 0.0663, 0.3717, 0.06075, 0.3717, 0.06075, 0.3584, 0.0663, 0.3584, 0.1894, 0.3553, 0.2027, 0.3553, 0.2027, 0.3685, 0.1894, 0.3685, 0.3562, 0.2244, 0.3696, 0.2244, 0.3696, 0.2376, 0.3562, 0.2376])
me_mesh_004.materials.append(mat_floor)
me_mesh_004.use_remesh_fix_poles = True
me_mesh_004.use_remesh_preserve_attributes = False
me_mesh_004.use_mirror_vertex_groups = False
me_mesh_004.update()
me_mesh_004.normals_split_custom_set([tuple(v) for v in zip(*[iter([0.5774, -0.5773, -0.5774, 0.5774, -0.5774, 0.5773, -0.5774, -0.5774, 0.5773, -0.5774, -0.5773, -0.5774, 0.5774, 0.5774, -0.5774, 0.5774, 0.5774, 0.5774, 0.5774, -0.5774, 0.5773, 0.5774, -0.5773, -0.5774, -0.5774, 0.5774, -0.5774, -0.5774, 0.5774, 0.5774, 0.5774, 0.5774, 0.5774, 0.5774, 0.5774, -0.5774, -0.5774, -0.5773, -0.5774, -0.5774, -0.5774, 0.5773, -0.5774, 0.5774, 0.5774, -0.5774, 0.5774, -0.5774, 0.5774, -0.5774, 0.5773, 0.5774, 0.5774, 0.5774, -0.5774, 0.5774, 0.5774, -0.5774, -0.5774, 0.5773, 0.5774, 0.5774, -0.5774, 0.5774, -0.5773, -0.5774, -0.5774, -0.5773, -0.5774, -0.5774, 0.5774, -0.5774])] * 3)])
me_mesh_005 = bpy.data.meshes.new('Mesh.005')
me_mesh_005.from_pydata([(-72.29, -12.39, 19.85), (-72.29, -12.39, 30.35), (-47.27, -12.39, 19.85), (-47.27, -12.39, 30.35), (-47.27, 12.83, 19.85), (-47.27, 12.83, 30.35), (-72.29, 12.83, 19.85), (-72.29, 12.83, 30.35)], [], [(2, 3, 1, 0), (4, 5, 3, 2), (6, 7, 5, 4), (0, 1, 7, 6), (3, 5, 7, 1), (4, 2, 0, 6)])
me_mesh_005.polygons.foreach_set('use_smooth', [True] * 6)
_uv = me_mesh_005.uv_layers.new(name='UVW')
_uv.uv.foreach_set('vector', [0.3562, 0.2239, 0.3562, 0.2183, 0.3695, 0.2183, 0.3695, 0.2239, 0.3701, 0.2243, 0.3756, 0.2243, 0.3756, 0.2376, 0.3701, 0.2376, 0.1247, 0.3651, 0.1247, 0.3706, 0.1115, 0.3706, 0.1115, 0.3651, 0.09808, 0.3624, 0.1036, 0.3624, 0.1036, 0.3757, 0.09808, 0.3757, 0.1617, 0.3553, 0.1751, 0.3553, 0.1751, 0.3685, 0.1617, 0.3685, 0.01264, 0.3571, 0.02597, 0.3571, 0.02597, 0.3703, 0.01264, 0.3703])
me_mesh_005.materials.append(mat_floor)
me_mesh_005.use_remesh_fix_poles = True
me_mesh_005.use_remesh_preserve_attributes = False
me_mesh_005.use_mirror_vertex_groups = False
me_mesh_005.update()
me_mesh_005.normals_split_custom_set([tuple(v) for v in zip(*[iter([0.5774, -0.5774, -0.5774, 0.5774, -0.5774, 0.5774, -0.5774, -0.5774, 0.5774, -0.5774, -0.5774, -0.5774, 0.5774, 0.5774, -0.5774, 0.5774, 0.5774, 0.5774, 0.5774, -0.5774, 0.5774, 0.5774, -0.5774, -0.5774, -0.5774, 0.5774, -0.5774, -0.5774, 0.5774, 0.5774, 0.5774, 0.5774, 0.5774, 0.5774, 0.5774, -0.5774, -0.5774, -0.5774, -0.5774, -0.5774, -0.5774, 0.5774, -0.5774, 0.5774, 0.5774, -0.5774, 0.5774, -0.5774, 0.5774, -0.5774, 0.5774, 0.5774, 0.5774, 0.5774, -0.5774, 0.5774, 0.5774, -0.5774, -0.5774, 0.5774, 0.5774, 0.5774, -0.5774, 0.5774, -0.5774, -0.5774, -0.5774, -0.5774, -0.5774, -0.5774, 0.5774, -0.5774])] * 3)])
me_mesh_006 = bpy.data.meshes.new('Mesh.006')
me_mesh_006.from_pydata([(45.42, -12.39, 19.85), (45.42, -12.39, 30.35), (70.44, -12.39, 19.85), (70.44, -12.39, 30.35), (70.44, 12.83, 19.85), (70.44, 12.83, 30.35), (45.42, 12.83, 19.85), (45.42, 12.83, 30.35)], [], [(2, 3, 1, 0), (4, 5, 3, 2), (6, 7, 5, 4), (0, 1, 7, 6), (3, 5, 7, 1), (4, 2, 0, 6)])
me_mesh_006.polygons.foreach_set('use_smooth', [True] * 6)
_uv = me_mesh_006.uv_layers.new(name='UVW')
_uv.uv.foreach_set('vector', [0.3097, 0.3683, 0.3097, 0.3628, 0.323, 0.3628, 0.323, 0.3683, 0.08062, 0.3584, 0.08617, 0.3584, 0.08617, 0.3717, 0.08062, 0.3717, 0.3367, 0.3628, 0.3367, 0.3683, 0.3235, 0.3683, 0.3235, 0.3628, 0.3037, 0.3628, 0.3093, 0.3628, 0.3093, 0.3761, 0.3037, 0.3761, 0.1756, 0.3553, 0.1889, 0.3553, 0.1889, 0.3685, 0.1756, 0.3685, 0.02646, 0.3571, 0.03979, 0.3571, 0.03979, 0.3703, 0.02646, 0.3703])
me_mesh_006.materials.append(mat_floor)
me_mesh_006.use_remesh_fix_poles = True
me_mesh_006.use_remesh_preserve_attributes = False
me_mesh_006.use_mirror_vertex_groups = False
me_mesh_006.update()
me_mesh_006.normals_split_custom_set([tuple(v) for v in zip(*[iter([0.5774, -0.5774, -0.5774, 0.5774, -0.5774, 0.5774, -0.5774, -0.5774, 0.5774, -0.5774, -0.5774, -0.5774, 0.5774, 0.5774, -0.5774, 0.5774, 0.5774, 0.5774, 0.5774, -0.5774, 0.5774, 0.5774, -0.5774, -0.5774, -0.5774, 0.5774, -0.5774, -0.5774, 0.5774, 0.5774, 0.5774, 0.5774, 0.5774, 0.5774, 0.5774, -0.5774, -0.5774, -0.5774, -0.5774, -0.5774, -0.5774, 0.5774, -0.5774, 0.5774, 0.5774, -0.5774, 0.5774, -0.5774, 0.5774, -0.5774, 0.5774, 0.5774, 0.5774, 0.5774, -0.5774, 0.5774, 0.5774, -0.5774, -0.5774, 0.5774, 0.5774, 0.5774, -0.5774, 0.5774, -0.5774, -0.5774, -0.5774, -0.5774, -0.5774, -0.5774, 0.5774, -0.5774])] * 3)])
me_mesh_007 = bpy.data.meshes.new('Mesh.007')
me_mesh_007.from_pydata([(-4.793, -4.439, 24.95), (-4.793, -4.439, 27.45), (4.527, -4.439, 24.95), (4.527, -4.439, 27.45), (4.527, 4.881, 24.95), (4.527, 4.881, 27.45), (-4.793, 4.881, 24.95), (-4.793, 4.881, 27.45)], [], [(2, 3, 1, 0), (4, 5, 3, 2), (6, 7, 5, 4), (0, 1, 7, 6), (3, 5, 7, 1), (4, 2, 0, 6)])
me_mesh_007.polygons.foreach_set('use_smooth', [True] * 6)
_uv = me_mesh_007.uv_layers.new(name='UVW')
_uv.uv.foreach_set('vector', [0.2644, 0.1887, 0.2644, 0.1874, 0.2693, 0.1874, 0.2693, 0.1887, 0.2657, 0.1869, 0.2644, 0.1869, 0.2644, 0.182, 0.2657, 0.182, 0.2712, 0.1856, 0.2712, 0.1869, 0.2662, 0.1869, 0.2662, 0.1856, 0.2639, 0.1874, 0.2639, 0.1887, 0.259, 0.1887, 0.259, 0.1874, 0.259, 0.1869, 0.259, 0.182, 0.2639, 0.182, 0.2639, 0.1869, 0.3558, 0.1836, 0.3558, 0.1787, 0.3607, 0.1787, 0.3607, 0.1836])
me_mesh_007.materials.append(mat_floor)
me_mesh_007.use_remesh_fix_poles = True
me_mesh_007.use_remesh_preserve_attributes = False
me_mesh_007.use_mirror_vertex_groups = False
me_mesh_007.update()
me_mesh_007.normals_split_custom_set([tuple(v) for v in zip(*[iter([0.5774, -0.5774, -0.5774, 0.5774, -0.5774, 0.5774, -0.5774, -0.5774, 0.5774, -0.5774, -0.5774, -0.5774, 0.5774, 0.5774, -0.5774, 0.5774, 0.5774, 0.5774, 0.5774, -0.5774, 0.5774, 0.5774, -0.5774, -0.5774, -0.5774, 0.5774, -0.5774, -0.5774, 0.5774, 0.5774, 0.5774, 0.5774, 0.5774, 0.5774, 0.5774, -0.5774, -0.5774, -0.5774, -0.5774, -0.5774, -0.5774, 0.5774, -0.5774, 0.5774, 0.5774, -0.5774, 0.5774, -0.5774, 0.5774, -0.5774, 0.5774, 0.5774, 0.5774, 0.5774, -0.5774, 0.5774, 0.5774, -0.5774, -0.5774, 0.5774, 0.5774, 0.5774, -0.5774, 0.5774, -0.5774, -0.5774, -0.5774, -0.5774, -0.5774, -0.5774, 0.5774, -0.5774])] * 3)])
me_mesh_008 = bpy.data.meshes.new('Mesh.008')
me_mesh_008.from_pydata([(-14.11, -13.76, 17.54), (-14.11, -13.76, 25.04), (13.85, -13.76, 17.54), (13.85, -13.76, 25.04), (13.85, 14.2, 17.54), (13.85, 14.2, 25.04), (-14.11, 14.2, 17.54), (-14.11, 14.2, 25.04)], [], [(2, 3, 1, 0), (4, 5, 3, 2), (6, 7, 5, 4), (0, 1, 7, 6), (3, 5, 7, 1), (4, 2, 0, 6)])
me_mesh_008.polygons.foreach_set('use_smooth', [True] * 6)
_uv = me_mesh_008.uv_layers.new(name='UVW')
_uv.uv.foreach_set('vector', [0.244, 0.3697, 0.244, 0.3658, 0.2588, 0.3658, 0.2588, 0.3697, 0.3097, 0.3728, 0.3097, 0.3688, 0.3245, 0.3688, 0.3245, 0.3728, 0.3562, 0.1907, 0.3602, 0.1907, 0.3602, 0.2055, 0.3562, 0.2055, 0.2673, 0.17, 0.2713, 0.17, 0.2713, 0.1848, 0.2673, 0.1848, 0.1465, 0.3701, 0.1465, 0.3553, 0.1612, 0.3553, 0.1612, 0.3701, 0.3485, 0.3641, 0.3485, 0.3493, 0.3633, 0.3493, 0.3633, 0.3641])
me_mesh_008.materials.append(mat_floor)
me_mesh_008.use_remesh_fix_poles = True
me_mesh_008.use_remesh_preserve_attributes = False
me_mesh_008.use_mirror_vertex_groups = False
me_mesh_008.update()
me_mesh_008.normals_split_custom_set([tuple(v) for v in zip(*[iter([0.5774, -0.5774, -0.5774, 0.5774, -0.5774, 0.5774, -0.5774, -0.5774, 0.5774, -0.5774, -0.5774, -0.5774, 0.5774, 0.5774, -0.5774, 0.5774, 0.5774, 0.5774, 0.5774, -0.5774, 0.5774, 0.5774, -0.5774, -0.5774, -0.5774, 0.5774, -0.5774, -0.5774, 0.5774, 0.5774, 0.5774, 0.5774, 0.5774, 0.5774, 0.5774, -0.5774, -0.5774, -0.5774, -0.5774, -0.5774, -0.5774, 0.5774, -0.5774, 0.5774, 0.5774, -0.5774, 0.5774, -0.5774, 0.5774, -0.5774, 0.5774, 0.5774, 0.5774, 0.5774, -0.5774, 0.5774, 0.5774, -0.5774, -0.5774, 0.5774, 0.5774, 0.5774, -0.5774, 0.5774, -0.5774, -0.5774, -0.5774, -0.5774, -0.5774, -0.5774, 0.5774, -0.5774])] * 3)])
me_mesh_009 = bpy.data.meshes.new('Mesh.009')
me_mesh_009.from_pydata([(-23.43, -23.08, 8.844), (-23.43, -23.08, 21.34), (23.17, -23.08, 8.844), (23.17, -23.08, 21.34), (23.17, 23.52, 8.844), (23.17, 23.52, 21.34), (-23.43, 23.52, 8.844), (-23.43, 23.52, 21.34)], [], [(2, 3, 1, 0), (4, 5, 3, 2), (6, 7, 5, 4), (0, 1, 7, 6), (3, 5, 7, 1), (4, 2, 0, 6)])
me_mesh_009.polygons.foreach_set('use_smooth', [True] * 6)
_uv = me_mesh_009.uv_layers.new(name='UVW')
_uv.uv.foreach_set('vector', [0.3632, 0.336, 0.3566, 0.336, 0.3566, 0.3113, 0.3632, 0.3113, 0.2723, 0.1898, 0.2723, 0.1832, 0.2969, 0.1832, 0.2969, 0.1898, 0.3487, 0.1767, 0.3421, 0.1767, 0.3421, 0.1521, 0.3487, 0.1521, 0.2585, 0.182, 0.2585, 0.1886, 0.2339, 0.1886, 0.2339, 0.182, 0.2687, 0.3653, 0.244, 0.3653, 0.244, 0.3406, 0.2687, 0.3406, 0.2723, 0.1827, 0.2723, 0.158, 0.2969, 0.158, 0.2969, 0.1827])
me_mesh_009.materials.append(mat_floor)
me_mesh_009.use_remesh_fix_poles = True
me_mesh_009.use_remesh_preserve_attributes = False
me_mesh_009.use_mirror_vertex_groups = False
me_mesh_009.update()
me_mesh_009.normals_split_custom_set([tuple(v) for v in zip(*[iter([0.5774, -0.5774, -0.5774, 0.5774, -0.5774, 0.5774, -0.5774, -0.5774, 0.5774, -0.5774, -0.5774, -0.5774, 0.5774, 0.5774, -0.5774, 0.5774, 0.5774, 0.5774, 0.5774, -0.5774, 0.5774, 0.5774, -0.5774, -0.5774, -0.5774, 0.5774, -0.5774, -0.5774, 0.5774, 0.5774, 0.5774, 0.5774, 0.5774, 0.5774, 0.5774, -0.5774, -0.5774, -0.5774, -0.5774, -0.5774, -0.5774, 0.5774, -0.5774, 0.5774, 0.5774, -0.5774, 0.5774, -0.5774, 0.5774, -0.5774, 0.5774, 0.5774, 0.5774, 0.5774, -0.5774, 0.5774, 0.5774, -0.5774, -0.5774, 0.5774, 0.5774, 0.5774, -0.5774, 0.5774, -0.5774, -0.5774, -0.5774, -0.5774, -0.5774, -0.5774, 0.5774, -0.5774])] * 3)])
me_mesh_011 = bpy.data.meshes.new('Mesh.011')
me_mesh_011.from_pydata([(-32.75, -32.4, -1.546), (-32.75, -32.4, 15.95), (32.49, -32.4, -1.546), (32.49, -32.4, 15.95), (32.49, 32.84, -1.546), (32.49, 32.84, 15.95), (-32.75, 32.84, -1.546), (-32.75, 32.84, 15.95)], [], [(2, 3, 1, 0), (4, 5, 3, 2), (6, 7, 5, 4), (0, 1, 7, 6), (3, 5, 7, 1), (4, 2, 0, 6)])
me_mesh_011.polygons.foreach_set('use_smooth', [True] * 6)
_uv = me_mesh_011.uv_layers.new(name='UVW')
_uv.uv.foreach_set('vector', [0.1115, 0.3646, 0.1115, 0.3553, 0.146, 0.3553, 0.146, 0.3646, 0.3479, 0.3623, 0.3387, 0.3623, 0.3387, 0.3278, 0.3479, 0.3278, 0.0892, 0.3487, 0.0892, 0.3579, 0.05471, 0.3579, 0.05471, 0.3487, 0.3416, 0.1866, 0.3324, 0.1866, 0.3324, 0.1521, 0.3416, 0.1521, 0.3037, 0.3623, 0.3037, 0.3278, 0.3382, 0.3278, 0.3382, 0.3623, 0.2974, 0.1866, 0.2974, 0.1521, 0.3319, 0.1521, 0.3319, 0.1866])
me_mesh_011.materials.append(mat_floor)
me_mesh_011.use_remesh_fix_poles = True
me_mesh_011.use_remesh_preserve_attributes = False
me_mesh_011.use_mirror_vertex_groups = False
me_mesh_011.update()
me_mesh_011.normals_split_custom_set([tuple(v) for v in zip(*[iter([0.5774, -0.5774, -0.5774, 0.5774, -0.5774, 0.5774, -0.5774, -0.5774, 0.5774, -0.5774, -0.5774, -0.5774, 0.5774, 0.5774, -0.5774, 0.5774, 0.5774, 0.5774, 0.5774, -0.5774, 0.5774, 0.5774, -0.5774, -0.5774, -0.5774, 0.5774, -0.5774, -0.5774, 0.5774, 0.5774, 0.5774, 0.5774, 0.5774, 0.5774, 0.5774, -0.5774, -0.5774, -0.5774, -0.5774, -0.5774, -0.5774, 0.5774, -0.5774, 0.5774, 0.5774, -0.5774, 0.5774, -0.5774, 0.5774, -0.5774, 0.5774, 0.5774, 0.5774, 0.5774, -0.5774, 0.5774, 0.5774, -0.5774, -0.5774, 0.5774, 0.5774, 0.5774, -0.5774, 0.5774, -0.5774, -0.5774, -0.5774, -0.5774, -0.5774, -0.5774, 0.5774, -0.5774])] * 3)])
me_mesh_012 = bpy.data.meshes.new('Mesh.012')
me_mesh_012.from_pydata([(-42.07, -41.72, -13.89), (-42.07, -41.72, 8.606), (41.81, -41.72, -13.89), (41.81, -41.72, 8.606), (41.81, 42.16, -13.89), (41.81, 42.16, 8.606), (-42.07, 42.16, -13.89), (-42.07, 42.16, 8.606)], [], [(2, 3, 1, 0), (4, 5, 3, 2), (6, 7, 5, 4), (0, 1, 7, 6), (3, 5, 7, 1), (4, 2, 0, 6)])
me_mesh_012.polygons.foreach_set('use_smooth', [True] * 6)
_uv = me_mesh_012.uv_layers.new(name='UVW')
_uv.uv.foreach_set('vector', [0.01214, 0.393, 0.0002472, 0.393, 0.0002472, 0.3487, 0.01214, 0.3487, 0.3761, 0.3887, 0.3642, 0.3887, 0.3642, 0.3444, 0.3761, 0.3444, 0.2816, 0.3406, 0.2935, 0.3406, 0.2935, 0.385, 0.2816, 0.385, 0.2811, 0.385, 0.2692, 0.385, 0.2692, 0.3406, 0.2811, 0.3406, 0.3037, 0.3273, 0.3037, 0.283, 0.348, 0.283, 0.348, 0.3273, 0.3037, 0.2825, 0.3037, 0.2381, 0.348, 0.2381, 0.348, 0.2825])
me_mesh_012.materials.append(mat_floor)
me_mesh_012.use_remesh_fix_poles = True
me_mesh_012.use_remesh_preserve_attributes = False
me_mesh_012.use_mirror_vertex_groups = False
me_mesh_012.update()
me_mesh_012.normals_split_custom_set([tuple(v) for v in zip(*[iter([0.5774, -0.5774, -0.5774, 0.5774, -0.5774, 0.5774, -0.5774, -0.5774, 0.5774, -0.5774, -0.5774, -0.5774, 0.5774, 0.5774, -0.5774, 0.5774, 0.5774, 0.5774, 0.5774, -0.5774, 0.5774, 0.5774, -0.5774, -0.5774, -0.5774, 0.5774, -0.5774, -0.5774, 0.5774, 0.5774, 0.5774, 0.5774, 0.5774, 0.5774, 0.5774, -0.5774, -0.5774, -0.5774, -0.5774, -0.5774, -0.5774, 0.5774, -0.5774, 0.5774, 0.5774, -0.5774, 0.5774, -0.5774, 0.5774, -0.5774, 0.5774, 0.5774, 0.5774, 0.5774, -0.5774, 0.5774, 0.5774, -0.5774, -0.5774, 0.5774, 0.5774, 0.5774, -0.5774, 0.5774, -0.5774, -0.5774, -0.5774, -0.5774, -0.5774, -0.5774, 0.5774, -0.5774])] * 3)])
me_mesh_013 = bpy.data.meshes.new('Mesh.013')
me_mesh_013.from_pydata([(-50.13, -49.78, -23.63), (-50.13, -49.78, 3.195), (49.87, -49.78, -23.63), (49.87, -49.78, 3.195), (49.87, 50.22, -23.63), (49.87, 50.22, 3.195), (-50.13, 50.22, -23.63), (-50.13, 50.22, 3.195)], [], [(2, 3, 1, 0), (4, 5, 3, 2), (6, 7, 5, 4), (0, 1, 7, 6), (3, 5, 7, 1), (4, 2, 0, 6)])
me_mesh_013.polygons.foreach_set('use_smooth', [True] * 6)
_uv = me_mesh_013.uv_layers.new(name='UVW')
_uv.uv.foreach_set('vector', [0.1648, 0.3548, 0.1648, 0.3406, 0.2177, 0.3406, 0.2177, 0.3548, 0.3841, 0.2109, 0.3699, 0.2109, 0.3699, 0.158, 0.3841, 0.158, 0.1643, 0.3406, 0.1643, 0.3548, 0.1115, 0.3548, 0.1115, 0.3406, 0.3699, 0.1047, 0.3841, 0.1047, 0.3841, 0.1576, 0.3699, 0.1576, 0.2436, 0.1047, 0.2436, 0.1576, 0.1907, 0.1576, 0.1907, 0.1047, 0.2969, 0.1576, 0.244, 0.1576, 0.244, 0.1047, 0.2969, 0.1047])
me_mesh_013.materials.append(mat_floor)
me_mesh_013.use_remesh_fix_poles = True
me_mesh_013.use_remesh_preserve_attributes = False
me_mesh_013.use_mirror_vertex_groups = False
me_mesh_013.update()
me_mesh_013.normals_split_custom_set([tuple(v) for v in zip(*[iter([0.5774, -0.5774, -0.5774, 0.5774, -0.5774, 0.5774, -0.5774, -0.5774, 0.5774, -0.5774, -0.5774, -0.5774, 0.5774, 0.5774, -0.5774, 0.5774, 0.5774, 0.5774, 0.5774, -0.5774, 0.5774, 0.5774, -0.5774, -0.5774, -0.5774, 0.5774, -0.5774, -0.5774, 0.5774, 0.5774, 0.5774, 0.5774, 0.5774, 0.5774, 0.5774, -0.5774, -0.5774, -0.5774, -0.5774, -0.5774, -0.5774, 0.5774, -0.5774, 0.5774, 0.5774, -0.5774, 0.5774, -0.5774, 0.5774, -0.5774, 0.5774, 0.5774, 0.5774, 0.5774, -0.5774, 0.5774, 0.5774, -0.5774, -0.5774, 0.5774, 0.5774, 0.5774, -0.5774, 0.5774, -0.5774, -0.5774, -0.5774, -0.5774, -0.5774, -0.5774, 0.5774, -0.5774])] * 3)])
me_mesh_017 = bpy.data.meshes.new('Mesh.017')
me_mesh_017.from_pydata([(49.22, -44.43, 60.73), (49.22, -44.43, 75.73), (-49.48, 44.88, 60.73), (-49.48, 44.88, 75.73), (29.53, 44.78, 60.73), (47.2, 27.11, 60.73), (47.2, 27.11, 75.73), (29.53, 44.78, 75.73), (-31.87, -42.87, 60.73), (-49.62, -25.12, 60.73), (-49.62, -25.12, 75.73), (-31.87, -42.87, 75.73)], [], [(4, 5, 0, 8, 9, 2), (2, 3, 7, 4), (0, 1, 11, 8), (5, 6, 1, 0), (4, 7, 6, 5), (1, 6, 7, 3, 10, 11), (8, 11, 10, 9), (9, 10, 3, 2)])
me_mesh_017.polygons.foreach_set('use_smooth', [True] * 8)
_uv = me_mesh_017.uv_layers.new(name='UVW')
_uv.uv.foreach_set('vector', [0.3079, 0.1516, 0.2985, 0.1423, 0.2974, 0.1047, 0.3401, 0.1054, 0.3494, 0.1148, 0.3494, 0.1516, 0.01264, 0.3566, 0.01264, 0.3487, 0.05422, 0.3487, 0.05422, 0.3566, 0.1907, 0.1899, 0.1907, 0.182, 0.2334, 0.182, 0.2334, 0.1899, 0.3018, 0.3783, 0.2939, 0.3783, 0.2939, 0.3406, 0.3018, 0.3406, 0.3421, 0.1866, 0.3421, 0.1787, 0.3553, 0.1787, 0.3553, 0.1866, 0.3037, 0.2376, 0.3048, 0.2, 0.3142, 0.1907, 0.3557, 0.1907, 0.3557, 0.2276, 0.3464, 0.2369, 0.106, 0.3619, 0.09808, 0.3619, 0.09808, 0.3487, 0.106, 0.3487, 0.08969, 0.3487, 0.09759, 0.3487, 0.09759, 0.3855, 0.08969, 0.3855])
me_mesh_017.materials.append(mat_floor)
me_mesh_017.use_remesh_fix_poles = True
me_mesh_017.use_remesh_preserve_attributes = False
me_mesh_017.use_mirror_vertex_groups = False
me_mesh_017.update()
me_mesh_017.normals_split_custom_set([tuple(v) for v in zip(*[iter([0.2975, 0.717, -0.6304, 0.7113, 0.3064, -0.6326, 0.5811, -0.576, -0.5749, -0.3035, -0.7132, -0.6319, -0.7177, -0.2965, -0.6301, -0.5764, 0.5782, -0.5774, -0.5764, 0.5782, -0.5774, -0.5764, 0.5782, 0.5774, 0.2975, 0.717, 0.6304, 0.2975, 0.717, -0.6304, 0.5811, -0.576, -0.5749, 0.5811, -0.576, 0.5749, -0.3035, -0.7132, 0.6319, -0.3035, -0.7132, -0.6319, 0.7113, 0.3064, -0.6326, 0.7113, 0.3064, 0.6326, 0.5811, -0.576, 0.5749, 0.5811, -0.576, -0.5749, 0.2975, 0.717, -0.6304, 0.2975, 0.717, 0.6304, 0.7113, 0.3064, 0.6326, 0.7113, 0.3064, -0.6326, 0.5811, -0.576, 0.5749, 0.7113, 0.3064, 0.6326, 0.2975, 0.717, 0.6304, -0.5764, 0.5782, 0.5774, -0.7177, -0.2965, 0.6301, -0.3035, -0.7132, 0.6319, -0.3035, -0.7132, -0.6319, -0.3035, -0.7132, 0.6319, -0.7177, -0.2965, 0.6301, -0.7177, -0.2965, -0.6301, -0.7177, -0.2965, -0.6301, -0.7177, -0.2965, 0.6301, -0.5764, 0.5782, 0.5774, -0.5764, 0.5782, -0.5774])] * 3)])
me_mesh_019 = bpy.data.meshes.new('Mesh.019')
me_mesh_019.from_pydata([(-150.6, 148.8, 22.14), (-150.6, 148.8, 37.14), (-150.6, -148.8, 22.14), (-150.6, -148.8, 37.14), (150.6, 148.8, 22.14), (150.6, 148.8, 37.14), (-110.2, 105.3, 37.14), (-110.2, 105.3, 22.14), (110.2, 105.3, 37.14), (110.2, 105.3, 22.14), (150.6, -148.8, 22.14), (150.6, -148.8, 37.14), (-110.2, -105.3, 37.14), (-110.2, -105.3, 22.14), (110.2, -105.3, 37.14), (110.2, -105.3, 22.14)], [], [(14, 15, 13, 12), (8, 14, 11, 5), (8, 5, 1, 6), (6, 1, 3, 12), (9, 8, 6, 7), (4, 9, 7, 0), (11, 14, 12, 3), (9, 4, 10, 15), (7, 13, 2, 0), (13, 7, 6, 12), (10, 2, 13, 15), (14, 8, 9, 15), (10, 4, 5, 11), (3, 2, 10, 11), (3, 1, 0, 2), (1, 5, 4, 0)])
me_mesh_019.polygons.foreach_set('use_smooth', [True] * 16)
_uv = me_mesh_019.uv_layers.new(name='UVW')
_uv.uv.foreach_set('vector', [0.3485, 0.2381, 0.3561, 0.2381, 0.3561, 0.3488, 0.3485, 0.3488, 0.0205, 0.2125, 0.0205, 0.3183, 0.0002472, 0.3402, 0.0002472, 0.1907, 0.0205, 0.2125, 0.0002472, 0.1907, 0.1515, 0.1907, 0.1312, 0.2125, 0.1312, 0.2125, 0.1515, 0.1907, 0.1515, 0.3402, 0.1312, 0.3183, 0.111, 0.3406, 0.111, 0.3482, 0.0002472, 0.3482, 0.0002472, 0.3406, 0.3032, 0.1907, 0.283, 0.2125, 0.1722, 0.2125, 0.152, 0.1907, 0.0002472, 0.3402, 0.0205, 0.3183, 0.1312, 0.3183, 0.1515, 0.3402, 0.283, 0.2125, 0.3032, 0.1907, 0.3032, 0.3402, 0.283, 0.3183, 0.1722, 0.2125, 0.1722, 0.3183, 0.152, 0.3402, 0.152, 0.1907, 0.3685, 0.3439, 0.3685, 0.2381, 0.3761, 0.2381, 0.3761, 0.3439, 0.3032, 0.3402, 0.152, 0.3402, 0.1722, 0.3183, 0.283, 0.3183, 0.3694, 0.1047, 0.3694, 0.2105, 0.3619, 0.2105, 0.3619, 0.1047, 0.6991, 0.4216, 0.5496, 0.4216, 0.5496, 0.4141, 0.6991, 0.4141, 0.8503, 0.4141, 0.8503, 0.4216, 0.6991, 0.4216, 0.6991, 0.4141, 0.8503, 0.4141, 0.9998, 0.4141, 0.9998, 0.4216, 0.8503, 0.4216, 0.3984, 0.4141, 0.5496, 0.4141, 0.5496, 0.4216, 0.3984, 0.4216])
me_mesh_019.materials.append(mat_floor)
me_mesh_019.use_remesh_fix_poles = True
me_mesh_019.use_remesh_preserve_attributes = False
me_mesh_019.use_mirror_vertex_groups = False
me_mesh_019.update()
me_mesh_019.normals_split_custom_set([tuple(v) for v in zip(*[iter([0.1957, 0.3082, 0.931, -0.1045, 0.1046, -0.989, 0.1045, 0.1046, -0.989, -0.116, 0.5596, 0.8206, 0.116, -0.5596, 0.8206, 0.1957, 0.3082, 0.931, 0.5773, -0.5773, 0.5774, 0.5773, 0.5773, 0.5774, 0.116, -0.5596, 0.8206, 0.5773, 0.5773, 0.5774, -0.5773, 0.5773, 0.5774, 0.5879, 0.09317, 0.8035, 0.5879, 0.09317, 0.8035, -0.5773, 0.5773, 0.5774, -0.5773, -0.5773, 0.5774, -0.116, 0.5596, 0.8206, -0.1045, -0.1046, -0.989, 0.116, -0.5596, 0.8206, 0.5879, 0.09317, 0.8035, 0.3161, -0.01414, -0.9486, 0.5773, 0.5773, -0.5774, -0.1045, -0.1046, -0.989, 0.3161, -0.01414, -0.9486, -0.5773, 0.5773, -0.5774, 0.5773, -0.5773, 0.5774, 0.1957, 0.3082, 0.931, -0.116, 0.5596, 0.8206, -0.5773, -0.5773, 0.5774, -0.1045, -0.1046, -0.989, 0.5773, 0.5773, -0.5774, 0.5773, -0.5773, -0.5774, -0.1045, 0.1046, -0.989, 0.3161, -0.01414, -0.9486, 0.1045, 0.1046, -0.989, -0.5773, -0.5773, -0.5774, -0.5773, 0.5773, -0.5774, 0.1045, 0.1046, -0.989, 0.3161, -0.01414, -0.9486, 0.5879, 0.09317, 0.8035, -0.116, 0.5596, 0.8206, 0.5773, -0.5773, -0.5774, -0.5773, -0.5773, -0.5774, 0.1045, 0.1046, -0.989, -0.1045, 0.1046, -0.989, 0.1957, 0.3082, 0.931, 0.116, -0.5596, 0.8206, -0.1045, -0.1046, -0.989, -0.1045, 0.1046, -0.989, 0.5773, -0.5773, -0.5774, 0.5773, 0.5773, -0.5774, 0.5773, 0.5773, 0.5774, 0.5773, -0.5773, 0.5774, -0.5773, -0.5773, 0.5774, -0.5773, -0.5773, -0.5774, 0.5773, -0.5773, -0.5774, 0.5773, -0.5773, 0.5774, -0.5773, -0.5773, 0.5774, -0.5773, 0.5773, 0.5774, -0.5773, 0.5773, -0.5774, -0.5773, -0.5773, -0.5774, -0.5773, 0.5773, 0.5774, 0.5773, 0.5773, 0.5774, 0.5773, 0.5773, -0.5774, -0.5773, 0.5773, -0.5774])] * 3)])
me_mesh_023 = bpy.data.meshes.new('Mesh.023')
me_mesh_023.from_pydata([(-179.9, -179.3, -16.82), (179.4, -179.3, -16.82), (-179.9, 180.0, -16.82), (179.4, 180.0, -16.82)], [], [(3, 2, 0, 1)])
me_mesh_023.polygons.foreach_set('use_smooth', [True] * 1)
_uv = me_mesh_023.uv_layers.new(name='UVW')
_uv.uv.foreach_set('vector', [0.0002472, 0.0002473, 0.1902, 0.0002472, 0.1902, 0.1902, 0.0002472, 0.1902])
me_mesh_023.materials.append(mat_lava)
me_mesh_023.use_remesh_fix_poles = True
me_mesh_023.use_remesh_preserve_attributes = False
me_mesh_023.use_mirror_vertex_groups = False
me_mesh_023.update()
me_mesh_023.normals_split_custom_set([tuple(v) for v in zip(*[iter([0.0, -7.963e-08, 1.0, 0.0, -7.963e-08, 1.0, 0.0, -7.963e-08, 1.0, 0.0, -7.963e-08, 1.0])] * 3)])
me_mesh_024 = bpy.data.meshes.new('Mesh.024')
me_mesh_024.from_pydata([(-98.31, 97.16, -21.53), (-98.31, 97.16, 0.1786), (-98.31, -97.16, -21.53), (-98.31, -97.16, 0.1786), (98.31, 97.16, -21.53), (98.31, 97.16, 0.1786), (-71.98, 68.77, 0.1786), (-71.98, 68.77, -21.53), (71.98, 68.77, 0.1786), (71.98, 68.77, -21.53), (98.31, -97.16, -21.53), (98.31, -97.16, 0.1786), (-71.98, -68.77, 0.1786), (-71.98, -68.77, -21.53), (71.98, -68.77, 0.1786), (71.98, -68.77, -21.53)], [], [(14, 15, 13, 12), (8, 14, 11, 5), (8, 5, 1, 6), (6, 1, 3, 12), (9, 8, 6, 7), (4, 9, 7, 0), (11, 14, 12, 3), (9, 4, 10, 15), (7, 13, 2, 0), (13, 7, 6, 12), (10, 2, 13, 15), (14, 8, 9, 15), (10, 4, 5, 11), (3, 2, 10, 11), (3, 1, 0, 2), (1, 5, 4, 0)])
me_mesh_024.polygons.foreach_set('use_smooth', [True] * 16)
_uv = me_mesh_024.uv_layers.new(name='UVW')
_uv.uv.foreach_set('vector', [0.1907, 0.1815, 0.1907, 0.17, 0.2668, 0.17, 0.2668, 0.1815, 0.3839, 0.08797, 0.3839, 0.01526, 0.3979, 0.0002472, 0.3979, 0.103, 0.3839, 0.08797, 0.3979, 0.103, 0.2939, 0.103, 0.3078, 0.08797, 0.3078, 0.08797, 0.2939, 0.103, 0.2939, 0.0002473, 0.3078, 0.01526, 0.1907, 0.1695, 0.1907, 0.158, 0.2668, 0.158, 0.2668, 0.1695, 0.1907, 0.0002472, 0.2057, 0.01417, 0.2057, 0.09028, 0.1907, 0.1042, 0.3979, 0.0002472, 0.3839, 0.01526, 0.3078, 0.01526, 0.2939, 0.0002473, 0.2057, 0.01417, 0.1907, 0.0002472, 0.2934, 0.0002473, 0.2784, 0.01417, 0.2057, 0.09028, 0.2784, 0.09028, 0.2934, 0.1042, 0.1907, 0.1042, 0.368, 0.2381, 0.368, 0.3108, 0.3566, 0.3108, 0.3566, 0.2381, 0.2934, 0.0002473, 0.2934, 0.1042, 0.2784, 0.09028, 0.2784, 0.01417, 0.3614, 0.1047, 0.3614, 0.1774, 0.3499, 0.1774, 0.3499, 0.1047, 0.3984, 0.103, 0.3984, 0.0002472, 0.4098, 0.0002472, 0.4098, 0.103, 0.4098, 0.2069, 0.3984, 0.2069, 0.3984, 0.103, 0.4098, 0.103, 0.4098, 0.2069, 0.4098, 0.3097, 0.3984, 0.3097, 0.3984, 0.2069, 0.4098, 0.3097, 0.4098, 0.4136, 0.3984, 0.4136, 0.3984, 0.3097])
me_mesh_024.materials.append(mat_floor)
me_mesh_024.use_remesh_fix_poles = True
me_mesh_024.use_remesh_preserve_attributes = False
me_mesh_024.use_mirror_vertex_groups = False
me_mesh_024.update()
me_mesh_024.normals_split_custom_set([tuple(v) for v in zip(*[iter([0.1957, 0.3082, 0.931, -0.1045, 0.1046, -0.989, 0.1045, 0.1046, -0.989, -0.116, 0.5596, 0.8206, 0.116, -0.5596, 0.8206, 0.1957, 0.3082, 0.931, 0.5773, -0.5773, 0.5774, 0.5773, 0.5773, 0.5774, 0.116, -0.5596, 0.8206, 0.5773, 0.5773, 0.5774, -0.5773, 0.5773, 0.5774, 0.5879, 0.09317, 0.8035, 0.5879, 0.09317, 0.8035, -0.5773, 0.5773, 0.5774, -0.5773, -0.5773, 0.5774, -0.116, 0.5596, 0.8206, -0.1045, -0.1046, -0.989, 0.116, -0.5596, 0.8206, 0.5879, 0.09317, 0.8035, 0.3161, -0.01414, -0.9486, 0.5773, 0.5773, -0.5774, -0.1045, -0.1046, -0.989, 0.3161, -0.01414, -0.9486, -0.5773, 0.5773, -0.5774, 0.5773, -0.5773, 0.5774, 0.1957, 0.3082, 0.931, -0.116, 0.5596, 0.8206, -0.5773, -0.5773, 0.5774, -0.1045, -0.1046, -0.989, 0.5773, 0.5773, -0.5774, 0.5773, -0.5773, -0.5774, -0.1045, 0.1046, -0.989, 0.3161, -0.01414, -0.9486, 0.1045, 0.1046, -0.989, -0.5773, -0.5773, -0.5774, -0.5773, 0.5773, -0.5774, 0.1045, 0.1046, -0.989, 0.3161, -0.01414, -0.9486, 0.5879, 0.09317, 0.8035, -0.116, 0.5596, 0.8206, 0.5773, -0.5773, -0.5774, -0.5773, -0.5773, -0.5774, 0.1045, 0.1046, -0.989, -0.1045, 0.1046, -0.989, 0.1957, 0.3082, 0.931, 0.116, -0.5596, 0.8206, -0.1045, -0.1046, -0.989, -0.1045, 0.1046, -0.989, 0.5773, -0.5773, -0.5774, 0.5773, 0.5773, -0.5774, 0.5773, 0.5773, 0.5774, 0.5773, -0.5773, 0.5774, -0.5773, -0.5773, 0.5774, -0.5773, -0.5773, -0.5774, 0.5773, -0.5773, -0.5774, 0.5773, -0.5773, 0.5774, -0.5773, -0.5773, 0.5774, -0.5773, 0.5773, 0.5774, -0.5773, 0.5773, -0.5774, -0.5773, -0.5773, -0.5774, -0.5773, 0.5773, 0.5774, 0.5773, 0.5773, 0.5774, 0.5773, 0.5773, -0.5774, -0.5773, 0.5773, -0.5774])] * 3)])

# ---- objects
ob_capsule = bpy.data.objects.new('Capsule', me_mesh)
ob_cube_21 = bpy.data.objects.new('Cube_21', me_mesh_001)
ob_cube_20 = bpy.data.objects.new('Cube_20', me_mesh_002)
ob_cube_19 = bpy.data.objects.new('Cube_19', me_mesh_003)
ob_cube_18 = bpy.data.objects.new('Cube_18', me_mesh_004)
ob_cube_17 = bpy.data.objects.new('Cube_17', me_mesh_005)
ob_cube_16 = bpy.data.objects.new('Cube_16', me_mesh_006)
ob_cube_15 = bpy.data.objects.new('Cube_15', me_mesh_007)
ob_cube_14 = bpy.data.objects.new('Cube_14', me_mesh_008)
ob_cube_13 = bpy.data.objects.new('Cube_13', me_mesh_009)
ob_cube_11 = bpy.data.objects.new('Cube_11', me_mesh_011)
ob_cube_10 = bpy.data.objects.new('Cube_10', me_mesh_012)
ob_cube_9 = bpy.data.objects.new('Cube_9', me_mesh_013)
ob_cube_6 = bpy.data.objects.new('Cube_6', me_mesh_017)
ob_cube_4 = bpy.data.objects.new('Cube_4', me_mesh_019)
ob_plane = bpy.data.objects.new('Plane', me_mesh_023)
ob_cube_4_001 = bpy.data.objects.new('Cube_4.001', me_mesh_024)

# ---- transforms, parenting, visibility, modifiers, constraints
ob_capsule.location = (0.0, 0.0, 0.05704)
ob_capsule.scale = (0.4355, 0.4355, 0.4355)
ob_capsule.color = (0.8, 0.8, 0.8, 1.0)
ob_capsule.lineart.crease_threshold = 0.0
ob_cube_21.location = (0.0, 0.0, 0.05704)
ob_cube_21.scale = (0.4355, 0.4355, 0.4355)
ob_cube_21.color = (0.8, 0.8, 0.8, 1.0)
ob_cube_21.lineart.crease_threshold = 0.0
ob_cube_20.location = (0.0, 0.0, 0.05704)
ob_cube_20.scale = (0.4355, 0.4355, 0.4355)
ob_cube_20.color = (0.8, 0.8, 0.8, 1.0)
ob_cube_20.lineart.crease_threshold = 0.0
ob_cube_19.location = (0.0, 0.0, 0.05704)
ob_cube_19.scale = (0.4355, 0.4355, 0.4355)
ob_cube_19.color = (0.8, 0.8, 0.8, 1.0)
ob_cube_19.lineart.crease_threshold = 0.0
ob_cube_18.location = (0.0, 0.0, 0.05704)
ob_cube_18.scale = (0.4355, 0.4355, 0.4355)
ob_cube_18.color = (0.8, 0.8, 0.8, 1.0)
ob_cube_18.lineart.crease_threshold = 0.0
ob_cube_17.location = (0.0, 0.0, 0.05704)
ob_cube_17.scale = (0.4355, 0.4355, 0.4355)
ob_cube_17.color = (0.8, 0.8, 0.8, 1.0)
ob_cube_17.lineart.crease_threshold = 0.0
ob_cube_16.location = (0.0, 0.0, 0.05704)
ob_cube_16.scale = (0.4355, 0.4355, 0.4355)
ob_cube_16.color = (0.8, 0.8, 0.8, 1.0)
ob_cube_16.lineart.crease_threshold = 0.0
ob_cube_15.location = (0.0, 0.0, 0.05704)
ob_cube_15.scale = (0.4355, 0.4355, 0.4355)
ob_cube_15.color = (0.8, 0.8, 0.8, 1.0)
ob_cube_15.lineart.crease_threshold = 0.0
ob_cube_14.location = (0.0, 0.0, 0.05704)
ob_cube_14.scale = (0.4355, 0.4355, 0.4355)
ob_cube_14.color = (0.8, 0.8, 0.8, 1.0)
ob_cube_14.lineart.crease_threshold = 0.0
ob_cube_13.location = (0.0, 0.0, 0.05704)
ob_cube_13.scale = (0.4355, 0.4355, 0.4355)
ob_cube_13.color = (0.8, 0.8, 0.8, 1.0)
ob_cube_13.lineart.crease_threshold = 0.0
ob_cube_11.location = (0.0, 0.0, 0.05704)
ob_cube_11.scale = (0.4355, 0.4355, 0.4355)
ob_cube_11.color = (0.8, 0.8, 0.8, 1.0)
ob_cube_11.lineart.crease_threshold = 0.0
ob_cube_10.location = (0.0, 0.0, 0.05704)
ob_cube_10.scale = (0.4355, 0.4355, 0.4355)
ob_cube_10.color = (0.8, 0.8, 0.8, 1.0)
ob_cube_10.lineart.crease_threshold = 0.0
ob_cube_9.location = (0.0, 0.0, 0.05704)
ob_cube_9.scale = (0.4355, 0.4355, 0.4355)
ob_cube_9.color = (0.8, 0.8, 0.8, 1.0)
ob_cube_9.lineart.crease_threshold = 0.0
ob_cube_6.location = (0.0, 0.0, 0.05704)
ob_cube_6.scale = (0.4355, 0.4355, 0.4355)
ob_cube_6.color = (0.8, 0.8, 0.8, 1.0)
ob_cube_6.lineart.crease_threshold = 0.0
ob_cube_4.location = (0.0, 0.0, 0.05704)
ob_cube_4.scale = (0.4355, 0.4355, 0.4355)
ob_cube_4.color = (0.8, 0.8, 0.8, 1.0)
ob_cube_4.lineart.crease_threshold = 0.0
ob_plane.location = (0.0, 0.0, 2.966)
ob_plane.scale = (0.4355, 0.4355, 0.4355)
ob_plane.color = (0.8, 0.8, 0.8, 1.0)
ob_plane.lineart.crease_threshold = 0.0
ob_cube_4_001.location = (0.0, 0.0, 0.05704)
ob_cube_4_001.scale = (0.4355, 0.4355, 0.4355)
ob_cube_4_001.color = (0.8, 0.8, 0.8, 1.0)
ob_cube_4_001.lineart.crease_threshold = 0.0

# ---- collection membership
col_collection.objects.link(ob_capsule)
col_collection.objects.link(ob_cube_21)
col_collection.objects.link(ob_cube_20)
col_collection.objects.link(ob_cube_19)
col_collection.objects.link(ob_cube_18)
col_collection.objects.link(ob_cube_17)
col_collection.objects.link(ob_cube_16)
col_collection.objects.link(ob_cube_15)
col_collection.objects.link(ob_cube_14)
col_collection.objects.link(ob_cube_13)
col_collection.objects.link(ob_cube_11)
col_collection.objects.link(ob_cube_10)
col_collection.objects.link(ob_cube_9)
col_collection.objects.link(ob_cube_6)
col_collection.objects.link(ob_cube_4)
col_collection.objects.link(ob_plane)
col_collection.objects.link(ob_cube_4_001)

# ---- scene / render settings (as saved in the file)
scene.frame_start = 1; scene.frame_end = 250; scene.frame_set(1)
scene.render.engine = 'BLENDER_EEVEE_NEXT'
scene.render.fps = 30
scene.cycles.use_denoising = False
scene.cycles.samples = 128
scene.cycles.sampling_pattern = 'TABULATED_SOBOL'
scene.cycles.use_adaptive_sampling = False
scene.cycles.use_light_tree = False
scene.view_settings.view_transform = 'Filmic'
bpy.context.view_layer.update()

# ---- added for rendering (the .blend has no active camera and no usable light): camera, sun
cam_auto = bpy.data.cameras.new('AutoCamera')
cam_auto.lens = 50.0
cam_auto.sensor_width = 36.0
cam_auto.clip_end = 3661.13
ob_auto_camera = bpy.data.objects.new('AutoCamera', cam_auto)
scene.collection.objects.link(ob_auto_camera)
ob_auto_camera.location = (208.508, -250.162, 178.296)
ob_auto_camera.rotation_euler = (1.09748, -7.21219e-08, 0.694738)
scene.camera = ob_auto_camera
light_auto_sun = bpy.data.lights.new('AutoSun', 'SUN')
light_auto_sun.energy = 3.0
light_auto_sun.angle = 0.0523599
ob_auto_sun = bpy.data.objects.new('AutoSun', light_auto_sun)
scene.collection.objects.link(ob_auto_sun)
ob_auto_sun.rotation_euler = (0.872665, 0.174533, 0.523599)
bpy.context.view_layer.update()
